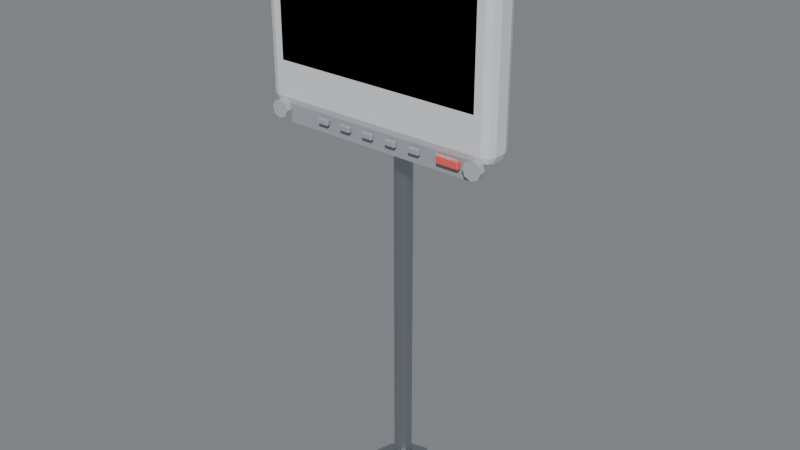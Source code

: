 # Source: monitor.blend  (saved by Blender 5.1.30; exported with 4.5.12 LTS)
import bpy
from mathutils import Matrix  # noqa: F401  (used for matrix-valued properties, if any)

bpy.ops.wm.read_factory_settings(use_empty=True)
scene = bpy.context.scene
scene.name = 'Scene'

# ---- collections
col_collection = bpy.data.collections.new('Collection'); scene.collection.children.link(col_collection)
col_vitalmonitor = bpy.data.collections.new('VitalMonitor'); scene.collection.children.link(col_vitalmonitor)

# ---- materials (node trees are filled in below, after node groups)
mat_metal_pole = bpy.data.materials.new('Metal_Pole')
mat_dark_gray = bpy.data.materials.new('Dark_Gray')
mat_alarm_red = bpy.data.materials.new('Alarm_Red')
mat_knob = bpy.data.materials.new('Knob')
mat_white = bpy.data.materials.new('White')
mat_body_gray = bpy.data.materials.new('Body_Gray')
mat_screen_black = bpy.data.materials.new('Screen_Black')

# ---- material node trees
mat_metal_pole.use_nodes = True; mat_metal_pole.node_tree.nodes.clear()
_N = mat_metal_pole.node_tree.nodes; _L = mat_metal_pole.node_tree.links
n0 = _N.new('ShaderNodeBsdfPrincipled'); n0.name = 'Principled BSDF'; n0.location = (-200, 100)
n0.inputs[0].default_value = (0.42, 0.44, 0.48, 1.0)
n0.inputs[1].default_value = 0.92
n0.inputs[2].default_value = 0.28
n1 = _N.new('ShaderNodeOutputMaterial'); n1.name = 'Material Output'; n1.location = (200, 100)
_L.new(n0.outputs[0], n1.inputs[0])
n1.is_active_output = True
mat_dark_gray.use_nodes = True; mat_dark_gray.node_tree.nodes.clear()
_N = mat_dark_gray.node_tree.nodes; _L = mat_dark_gray.node_tree.links
n0 = _N.new('ShaderNodeBsdfPrincipled'); n0.name = 'Principled BSDF'; n0.location = (-200, 100)
n0.inputs[0].default_value = (0.35, 0.37, 0.4, 1.0)
n0.inputs[2].default_value = 0.85
n1 = _N.new('ShaderNodeOutputMaterial'); n1.name = 'Material Output'; n1.location = (200, 100)
_L.new(n0.outputs[0], n1.inputs[0])
n1.is_active_output = True
mat_alarm_red.use_nodes = True; mat_alarm_red.node_tree.nodes.clear()
_N = mat_alarm_red.node_tree.nodes; _L = mat_alarm_red.node_tree.links
n0 = _N.new('ShaderNodeBsdfPrincipled'); n0.name = 'Principled BSDF'; n0.location = (-200, 100)
n0.inputs[0].default_value = (0.85, 0.12, 0.1, 1.0)
n0.inputs[2].default_value = 0.7
n1 = _N.new('ShaderNodeOutputMaterial'); n1.name = 'Material Output'; n1.location = (200, 100)
_L.new(n0.outputs[0], n1.inputs[0])
n1.is_active_output = True
mat_knob.use_nodes = True; mat_knob.node_tree.nodes.clear()
_N = mat_knob.node_tree.nodes; _L = mat_knob.node_tree.links
n0 = _N.new('ShaderNodeBsdfPrincipled'); n0.name = 'Principled BSDF'; n0.location = (-200, 100)
n0.inputs[0].default_value = (0.45, 0.47, 0.5, 1.0)
n0.inputs[2].default_value = 0.8
n1 = _N.new('ShaderNodeOutputMaterial'); n1.name = 'Material Output'; n1.location = (200, 100)
_L.new(n0.outputs[0], n1.inputs[0])
n1.is_active_output = True
mat_white.use_nodes = True; mat_white.node_tree.nodes.clear()
_N = mat_white.node_tree.nodes; _L = mat_white.node_tree.links
n0 = _N.new('ShaderNodeBsdfPrincipled'); n0.name = 'Principled BSDF'; n0.location = (-200, 100)
n0.inputs[0].default_value = (1.0, 1.0, 1.0, 1.0)
n1 = _N.new('ShaderNodeOutputMaterial'); n1.name = 'Material Output'; n1.location = (200, 100)
_L.new(n0.outputs[0], n1.inputs[0])
n1.is_active_output = True
mat_body_gray.use_nodes = True; mat_body_gray.node_tree.nodes.clear()
_N = mat_body_gray.node_tree.nodes; _L = mat_body_gray.node_tree.links
n0 = _N.new('ShaderNodeBsdfPrincipled'); n0.name = 'Principled BSDF'; n0.location = (-200, 100)
n0.inputs[0].default_value = (0.72, 0.74, 0.76, 1.0)
n0.inputs[2].default_value = 0.9
n1 = _N.new('ShaderNodeOutputMaterial'); n1.name = 'Material Output'; n1.location = (200, 100)
_L.new(n0.outputs[0], n1.inputs[0])
n1.is_active_output = True
mat_screen_black.use_nodes = True; mat_screen_black.node_tree.nodes.clear()
_N = mat_screen_black.node_tree.nodes; _L = mat_screen_black.node_tree.links
n0 = _N.new('ShaderNodeBsdfPrincipled'); n0.name = 'Principled BSDF'; n0.location = (-200, 100)
n0.inputs[0].default_value = (0.02, 0.02, 0.03, 1.0)
n0.inputs[2].default_value = 0.2
n1 = _N.new('ShaderNodeOutputMaterial'); n1.name = 'Material Output'; n1.location = (200, 100)
_L.new(n0.outputs[0], n1.inputs[0])
n1.is_active_output = True

# ---- world
world_world = bpy.data.worlds.new('World'); scene.world = world_world
world_world.use_nodes = True; world_world.node_tree.nodes.clear()
_N = world_world.node_tree.nodes; _L = world_world.node_tree.links
n0 = _N.new('ShaderNodeOutputWorld'); n0.name = 'World Output'; n0.location = (200, 100)
n1 = _N.new('ShaderNodeBackground'); n1.name = 'Background'; n1.location = (-200, 100)
n1.inputs[0].default_value = (0.55, 0.58, 0.62, 1.0)
n1.inputs[1].default_value = 0.4
_L.new(n1.outputs[0], n0.inputs[0])
n0.is_active_output = True
world_world.color = (0.05088, 0.05088, 0.05088)
world_world.sun_shadow_jitter_overblur = 0.0

# ---- meshes
me_cylinder_004 = bpy.data.meshes.new('Cylinder.004')
me_cylinder_004.from_pydata([(0.0, 0.035, -0.75), (0.0, 0.035, 0.75), (0.0175, 0.03031, -0.75), (0.0175, 0.03031, 0.75), (0.03031, 0.0175, -0.75), (0.03031, 0.0175, 0.75), (0.035, 0.0, -0.75), (0.035, 0.0, 0.75), (0.03031, -0.0175, -0.75), (0.03031, -0.0175, 0.75), (0.0175, -0.03031, -0.75), (0.0175, -0.03031, 0.75), (0.0, -0.035, -0.75), (0.0, -0.035, 0.75), (-0.0175, -0.03031, -0.75), (-0.0175, -0.03031, 0.75), (-0.03031, -0.0175, -0.75), (-0.03031, -0.0175, 0.75), (-0.035, 0.0, -0.75), (-0.035, 0.0, 0.75), (-0.03031, 0.0175, -0.75), (-0.03031, 0.0175, 0.75), (-0.0175, 0.03031, -0.75), (-0.0175, 0.03031, 0.75)], [], [(0, 1, 3, 2), (2, 3, 5, 4), (4, 5, 7, 6), (6, 7, 9, 8), (8, 9, 11, 10), (10, 11, 13, 12), (12, 13, 15, 14), (14, 15, 17, 16), (16, 17, 19, 18), (18, 19, 21, 20), (3, 1, 23, 21, 19, 17, 15, 13, 11, 9, 7, 5), (20, 21, 23, 22), (22, 23, 1, 0), (0, 2, 4, 6, 8, 10, 12, 14, 16, 18, 20, 22)])
_uv = me_cylinder_004.uv_layers.new(name='UVMap')
_uv.uv.foreach_set('vector', [1.0, 0.5, 1.0, 1.0, 0.9167, 1.0, 0.9167, 0.5, 0.9167, 0.5, 0.9167, 1.0, 0.8333, 1.0, 0.8333, 0.5, 0.8333, 0.5, 0.8333, 1.0, 0.75, 1.0, 0.75, 0.5, 0.75, 0.5, 0.75, 1.0, 0.6667, 1.0, 0.6667, 0.5, 0.6667, 0.5, 0.6667, 1.0, 0.5833, 1.0, 0.5833, 0.5, 0.5833, 0.5, 0.5833, 1.0, 0.5, 1.0, 0.5, 0.5, 0.5, 0.5, 0.5, 1.0, 0.4167, 1.0, 0.4167, 0.5, 0.4167, 0.5, 0.4167, 1.0, 0.3333, 1.0, 0.3333, 0.5, 0.3333, 0.5, 0.3333, 1.0, 0.25, 1.0, 0.25, 0.5, 0.25, 0.5, 0.25, 1.0, 0.1667, 1.0, 0.1667, 0.5, 0.37, 0.4578, 0.25, 0.49, 0.13, 0.4578, 0.04215, 0.37, 0.01, 0.25, 0.04215, 0.13, 0.13, 0.04215, 0.25, 0.01, 0.37, 0.04215, 0.4578, 0.13, 0.49, 0.25, 0.4578, 0.37, 0.1667, 0.5, 0.1667, 1.0, 0.08333, 1.0, 0.08333, 0.5, 0.08333, 0.5, 0.08333, 1.0, 7.451e-08, 1.0, 7.451e-08, 0.5, 0.75, 0.49, 0.87, 0.4578, 0.9578, 0.37, 0.99, 0.25, 0.9578, 0.13, 0.87, 0.04215, 0.75, 0.01, 0.63, 0.04215, 0.5422, 0.13, 0.51, 0.25, 0.5422, 0.37, 0.63, 0.4578])
me_cylinder_004.materials.append(mat_metal_pole)
me_cylinder_004.update()
me_cylinder_005 = bpy.data.meshes.new('Cylinder.005')
me_cylinder_005.from_pydata([(0.0, 0.14, -0.0125), (0.0, 0.14, 0.0125), (0.07, 0.1212, -0.0125), (0.07, 0.1212, 0.0125), (0.1212, 0.07, -0.0125), (0.1212, 0.07, 0.0125), (0.14, 0.0, -0.0125), (0.14, 0.0, 0.0125), (0.1212, -0.07, -0.0125), (0.1212, -0.07, 0.0125), (0.07, -0.1212, -0.0125), (0.07, -0.1212, 0.0125), (0.0, -0.14, -0.0125), (0.0, -0.14, 0.0125), (-0.07, -0.1212, -0.0125), (-0.07, -0.1212, 0.0125), (-0.1212, -0.07, -0.0125), (-0.1212, -0.07, 0.0125), (-0.14, 0.0, -0.0125), (-0.14, 0.0, 0.0125), (-0.1212, 0.07, -0.0125), (-0.1212, 0.07, 0.0125), (-0.07, 0.1212, -0.0125), (-0.07, 0.1212, 0.0125)], [], [(0, 1, 3, 2), (2, 3, 5, 4), (4, 5, 7, 6), (6, 7, 9, 8), (8, 9, 11, 10), (10, 11, 13, 12), (12, 13, 15, 14), (14, 15, 17, 16), (16, 17, 19, 18), (18, 19, 21, 20), (3, 1, 23, 21, 19, 17, 15, 13, 11, 9, 7, 5), (20, 21, 23, 22), (22, 23, 1, 0), (0, 2, 4, 6, 8, 10, 12, 14, 16, 18, 20, 22)])
_uv = me_cylinder_005.uv_layers.new(name='UVMap')
_uv.uv.foreach_set('vector', [1.0, 0.5, 1.0, 1.0, 0.9167, 1.0, 0.9167, 0.5, 0.9167, 0.5, 0.9167, 1.0, 0.8333, 1.0, 0.8333, 0.5, 0.8333, 0.5, 0.8333, 1.0, 0.75, 1.0, 0.75, 0.5, 0.75, 0.5, 0.75, 1.0, 0.6667, 1.0, 0.6667, 0.5, 0.6667, 0.5, 0.6667, 1.0, 0.5833, 1.0, 0.5833, 0.5, 0.5833, 0.5, 0.5833, 1.0, 0.5, 1.0, 0.5, 0.5, 0.5, 0.5, 0.5, 1.0, 0.4167, 1.0, 0.4167, 0.5, 0.4167, 0.5, 0.4167, 1.0, 0.3333, 1.0, 0.3333, 0.5, 0.3333, 0.5, 0.3333, 1.0, 0.25, 1.0, 0.25, 0.5, 0.25, 0.5, 0.25, 1.0, 0.1667, 1.0, 0.1667, 0.5, 0.37, 0.4578, 0.25, 0.49, 0.13, 0.4578, 0.04215, 0.37, 0.01, 0.25, 0.04215, 0.13, 0.13, 0.04215, 0.25, 0.01, 0.37, 0.04215, 0.4578, 0.13, 0.49, 0.25, 0.4578, 0.37, 0.1667, 0.5, 0.1667, 1.0, 0.08333, 1.0, 0.08333, 0.5, 0.08333, 0.5, 0.08333, 1.0, 7.451e-08, 1.0, 7.451e-08, 0.5, 0.75, 0.49, 0.87, 0.4578, 0.9578, 0.37, 0.99, 0.25, 0.9578, 0.13, 0.87, 0.04215, 0.75, 0.01, 0.63, 0.04215, 0.5422, 0.13, 0.51, 0.25, 0.5422, 0.37, 0.63, 0.4578])
me_cylinder_005.materials.append(mat_metal_pole)
me_cylinder_005.update()
me_cube_056 = bpy.data.meshes.new('Cube.056')
me_cube_056.from_pydata([(-0.084, 0.006, 1.487), (-0.084, 0.0, 1.493), (-0.09, 0.006, 1.493), (-0.084, 0.0, 1.507), (-0.084, 0.006, 1.513), (-0.09, 0.006, 1.507), (-0.084, 0.094, 1.487), (-0.09, 0.094, 1.493), (-0.084, 0.1, 1.493), (-0.084, 0.094, 1.513), (-0.084, 0.1, 1.507), (-0.09, 0.094, 1.507), (0.084, 0.006, 1.487), (0.09, 0.006, 1.493), (0.084, 0.0, 1.493), (0.084, 0.006, 1.513), (0.084, 0.0, 1.507), (0.09, 0.006, 1.507), (0.084, 0.094, 1.487), (0.084, 0.1, 1.493), (0.09, 0.094, 1.493), (0.084, 0.094, 1.513), (0.09, 0.094, 1.507), (0.084, 0.1, 1.507)], [], [(0, 1, 2), (3, 4, 5), (6, 7, 8), (9, 10, 11), (12, 13, 14), (15, 16, 17), (18, 19, 20), (21, 22, 23), (6, 0, 2, 7), (1, 3, 5, 2), (4, 9, 11, 5), (10, 8, 7, 11), (18, 6, 8, 19), (9, 21, 23, 10), (22, 20, 19, 23), (12, 18, 20, 13), (21, 15, 17, 22), (16, 14, 13, 17), (0, 12, 14, 1), (15, 4, 3, 16), (6, 18, 12, 0), (2, 5, 11, 7), (14, 16, 3, 1), (21, 9, 4, 15), (8, 10, 23, 19), (20, 22, 17, 13)])
_uv = me_cube_056.uv_layers.new(name='UVMap')
_uv.uv.foreach_set('vector', [0.1333, 0.735, 0.1333, 0.75, 0.125, 0.735, 0.565, 0.9917, 0.625, 0.9917, 0.565, 1.0, 0.1333, 0.515, 0.125, 0.515, 0.1333, 0.5, 0.625, 0.2506, 0.565, 0.2583, 0.565, 0.2387, 0.3667, 0.735, 0.42, 0.735, 0.4008, 0.7542, 0.6292, 0.7467, 0.565, 0.7583, 0.565, 0.7387, 0.3667, 0.515, 0.4008, 0.4958, 0.42, 0.515, 0.6292, 0.5092, 0.565, 0.515, 0.565, 0.4938, 0.1333, 0.515, 0.1333, 0.735, 0.125, 0.735, 0.125, 0.515, 0.435, 0.0, 0.565, 0.0, 0.565, 0.015, 0.435, 0.015, 0.625, 0.015, 0.625, 0.2506, 0.565, 0.2387, 0.565, 0.015, 0.565, 0.2583, 0.435, 0.2583, 0.435, 0.235, 0.565, 0.2387, 0.3667, 0.515, 0.1333, 0.515, 0.1333, 0.5, 0.4008, 0.4958, 0.625, 0.2506, 0.6292, 0.5092, 0.565, 0.4938, 0.565, 0.2583, 0.565, 0.515, 0.42, 0.515, 0.4008, 0.4958, 0.565, 0.4938, 0.3667, 0.735, 0.3667, 0.515, 0.42, 0.515, 0.42, 0.735, 0.6292, 0.5092, 0.6292, 0.7467, 0.565, 0.7387, 0.565, 0.515, 0.565, 0.7583, 0.4008, 0.7542, 0.42, 0.735, 0.565, 0.7387, 0.1333, 0.735, 0.3667, 0.735, 0.4008, 0.7542, 0.1333, 0.75, 0.6292, 0.7467, 0.625, 0.9917, 0.565, 0.9917, 0.565, 0.7583, 0.1333, 0.515, 0.3667, 0.515, 0.3667, 0.735, 0.1333, 0.735, 0.435, 0.015, 0.565, 0.015, 0.565, 0.2387, 0.435, 0.235, 0.4008, 0.7542, 0.565, 0.7583, 0.565, 0.9917, 0.435, 0.9917, 0.6292, 0.5092, 0.8667, 0.515, 0.8667, 0.735, 0.6292, 0.7467, 0.435, 0.2583, 0.565, 0.2583, 0.565, 0.4938, 0.4008, 0.4958, 0.42, 0.515, 0.565, 0.515, 0.565, 0.7387, 0.42, 0.735])
me_cube_056.materials.append(mat_metal_pole)
me_cube_056.update()
me_cube_004 = bpy.data.meshes.new('Cube.004')
me_cube_004.from_pydata([(-0.2385, -0.0685, 0.1675), (-0.2385, -0.0725, 0.1715), (-0.2425, -0.0685, 0.1715), (-0.2385, -0.0725, 0.1885), (-0.2385, -0.0685, 0.1925), (-0.2425, -0.0685, 0.1885), (-0.2385, -0.0615, 0.1675), (-0.2425, -0.0615, 0.1715), (-0.2385, -0.0575, 0.1715), (-0.2385, -0.0615, 0.1925), (-0.2385, -0.0575, 0.1885), (-0.2425, -0.0615, 0.1885), (-0.2015, -0.0685, 0.1675), (-0.1975, -0.0685, 0.1715), (-0.2015, -0.0725, 0.1715), (-0.2015, -0.0685, 0.1925), (-0.2015, -0.0725, 0.1885), (-0.1975, -0.0685, 0.1885), (-0.2015, -0.0615, 0.1675), (-0.2015, -0.0575, 0.1715), (-0.1975, -0.0615, 0.1715), (-0.2015, -0.0615, 0.1925), (-0.1975, -0.0615, 0.1885), (-0.2015, -0.0575, 0.1885)], [], [(0, 1, 2), (3, 4, 5), (6, 7, 8), (9, 10, 11), (12, 13, 14), (15, 16, 17), (18, 19, 20), (21, 22, 23), (6, 0, 2, 7), (1, 3, 5, 2), (4, 9, 11, 5), (10, 8, 7, 11), (18, 6, 8, 19), (9, 21, 23, 10), (22, 20, 19, 23), (12, 18, 20, 13), (21, 15, 17, 22), (16, 14, 13, 17), (0, 12, 14, 1), (15, 4, 3, 16), (6, 18, 12, 0), (2, 5, 11, 7), (14, 16, 3, 1), (21, 9, 4, 15), (8, 10, 23, 19), (20, 22, 17, 13)])
_uv = me_cube_004.uv_layers.new(name='UVMap')
_uv.uv.foreach_set('vector', [0.1472, 0.6833, 0.1472, 0.75, 0.125, 0.6833, 0.585, 0.9778, 0.625, 0.9778, 0.585, 1.0, 0.1472, 0.5667, 0.125, 0.5667, 0.1472, 0.5, 0.625, 0.2426, 0.585, 0.2722, 0.585, 0.2, 0.3528, 0.6833, 0.405, 0.6833, 0.3839, 0.7611, 0.6361, 0.7278, 0.585, 0.7722, 0.585, 0.7, 0.3528, 0.5667, 0.3839, 0.4889, 0.405, 0.5667, 0.6361, 0.5444, 0.585, 0.5667, 0.585, 0.4833, 0.1472, 0.5667, 0.1472, 0.6833, 0.125, 0.6833, 0.125, 0.5667, 0.415, 0.0, 0.585, 0.0, 0.585, 0.06667, 0.415, 0.06667, 0.625, 0.06667, 0.625, 0.2426, 0.585, 0.2, 0.585, 0.06667, 0.585, 0.2722, 0.415, 0.2722, 0.415, 0.1833, 0.585, 0.2, 0.3528, 0.5667, 0.1472, 0.5667, 0.1472, 0.5, 0.3839, 0.4889, 0.625, 0.2426, 0.6361, 0.5444, 0.585, 0.4833, 0.585, 0.2722, 0.585, 0.5667, 0.405, 0.5667, 0.3839, 0.4889, 0.585, 0.4833, 0.3528, 0.6833, 0.3528, 0.5667, 0.405, 0.5667, 0.405, 0.6833, 0.6361, 0.5444, 0.6361, 0.7278, 0.585, 0.7, 0.585, 0.5667, 0.585, 0.7722, 0.3839, 0.7611, 0.405, 0.6833, 0.585, 0.7, 0.1472, 0.6833, 0.3528, 0.6833, 0.3839, 0.7611, 0.1472, 0.75, 0.6361, 0.7278, 0.625, 0.9778, 0.585, 0.9778, 0.585, 0.7722, 0.1472, 0.5667, 0.3528, 0.5667, 0.3528, 0.6833, 0.1472, 0.6833, 0.415, 0.06667, 0.585, 0.06667, 0.585, 0.2, 0.415, 0.1833, 0.3839, 0.7611, 0.585, 0.7722, 0.585, 0.9778, 0.415, 0.9778, 0.6361, 0.5444, 0.8528, 0.5667, 0.8528, 0.6833, 0.6361, 0.7278, 0.415, 0.2722, 0.585, 0.2722, 0.585, 0.4833, 0.3839, 0.4889, 0.405, 0.5667, 0.585, 0.5667, 0.585, 0.7, 0.405, 0.6833])
me_cube_004.materials.append(mat_dark_gray)
me_cube_004.update()
me_cube_005 = bpy.data.meshes.new('Cube.005')
me_cube_005.from_pydata([(-0.1385, -0.0685, 0.1675), (-0.1385, -0.0725, 0.1715), (-0.1425, -0.0685, 0.1715), (-0.1385, -0.0725, 0.1885), (-0.1385, -0.0685, 0.1925), (-0.1425, -0.0685, 0.1885), (-0.1385, -0.0615, 0.1675), (-0.1425, -0.0615, 0.1715), (-0.1385, -0.0575, 0.1715), (-0.1385, -0.0615, 0.1925), (-0.1385, -0.0575, 0.1885), (-0.1425, -0.0615, 0.1885), (-0.1015, -0.0685, 0.1675), (-0.0975, -0.0685, 0.1715), (-0.1015, -0.0725, 0.1715), (-0.1015, -0.0685, 0.1925), (-0.1015, -0.0725, 0.1885), (-0.0975, -0.0685, 0.1885), (-0.1015, -0.0615, 0.1675), (-0.1015, -0.0575, 0.1715), (-0.0975, -0.0615, 0.1715), (-0.1015, -0.0615, 0.1925), (-0.0975, -0.0615, 0.1885), (-0.1015, -0.0575, 0.1885)], [], [(0, 1, 2), (3, 4, 5), (6, 7, 8), (9, 10, 11), (12, 13, 14), (15, 16, 17), (18, 19, 20), (21, 22, 23), (6, 0, 2, 7), (1, 3, 5, 2), (4, 9, 11, 5), (10, 8, 7, 11), (18, 6, 8, 19), (9, 21, 23, 10), (22, 20, 19, 23), (12, 18, 20, 13), (21, 15, 17, 22), (16, 14, 13, 17), (0, 12, 14, 1), (15, 4, 3, 16), (6, 18, 12, 0), (2, 5, 11, 7), (14, 16, 3, 1), (21, 9, 4, 15), (8, 10, 23, 19), (20, 22, 17, 13)])
_uv = me_cube_005.uv_layers.new(name='UVMap')
_uv.uv.foreach_set('vector', [0.1472, 0.6833, 0.1472, 0.75, 0.125, 0.6833, 0.585, 0.9778, 0.625, 0.9778, 0.585, 1.0, 0.1472, 0.5667, 0.125, 0.5667, 0.1472, 0.5, 0.625, 0.2426, 0.585, 0.2722, 0.585, 0.2, 0.3528, 0.6833, 0.405, 0.6833, 0.3839, 0.7611, 0.6361, 0.7278, 0.585, 0.7722, 0.585, 0.7, 0.3528, 0.5667, 0.3839, 0.4889, 0.405, 0.5667, 0.6361, 0.5444, 0.585, 0.5667, 0.585, 0.4833, 0.1472, 0.5667, 0.1472, 0.6833, 0.125, 0.6833, 0.125, 0.5667, 0.415, 0.0, 0.585, 0.0, 0.585, 0.06667, 0.415, 0.06667, 0.625, 0.06667, 0.625, 0.2426, 0.585, 0.2, 0.585, 0.06667, 0.585, 0.2722, 0.415, 0.2722, 0.415, 0.1833, 0.585, 0.2, 0.3528, 0.5667, 0.1472, 0.5667, 0.1472, 0.5, 0.3839, 0.4889, 0.625, 0.2426, 0.6361, 0.5444, 0.585, 0.4833, 0.585, 0.2722, 0.585, 0.5667, 0.405, 0.5667, 0.3839, 0.4889, 0.585, 0.4833, 0.3528, 0.6833, 0.3528, 0.5667, 0.405, 0.5667, 0.405, 0.6833, 0.6361, 0.5444, 0.6361, 0.7278, 0.585, 0.7, 0.585, 0.5667, 0.585, 0.7722, 0.3839, 0.7611, 0.405, 0.6833, 0.585, 0.7, 0.1472, 0.6833, 0.3528, 0.6833, 0.3839, 0.7611, 0.1472, 0.75, 0.6361, 0.7278, 0.625, 0.9778, 0.585, 0.9778, 0.585, 0.7722, 0.1472, 0.5667, 0.3528, 0.5667, 0.3528, 0.6833, 0.1472, 0.6833, 0.415, 0.06667, 0.585, 0.06667, 0.585, 0.2, 0.415, 0.1833, 0.3839, 0.7611, 0.585, 0.7722, 0.585, 0.9778, 0.415, 0.9778, 0.6361, 0.5444, 0.8528, 0.5667, 0.8528, 0.6833, 0.6361, 0.7278, 0.415, 0.2722, 0.585, 0.2722, 0.585, 0.4833, 0.3839, 0.4889, 0.405, 0.5667, 0.585, 0.5667, 0.585, 0.7, 0.405, 0.6833])
me_cube_005.materials.append(mat_dark_gray)
me_cube_005.update()
me_cube_006 = bpy.data.meshes.new('Cube.006')
me_cube_006.from_pydata([(-0.0385, -0.0685, 0.1675), (-0.0385, -0.0725, 0.1715), (-0.0425, -0.0685, 0.1715), (-0.0385, -0.0725, 0.1885), (-0.0385, -0.0685, 0.1925), (-0.0425, -0.0685, 0.1885), (-0.0385, -0.0615, 0.1675), (-0.0425, -0.0615, 0.1715), (-0.0385, -0.0575, 0.1715), (-0.0385, -0.0615, 0.1925), (-0.0385, -0.0575, 0.1885), (-0.0425, -0.0615, 0.1885), (-0.0015, -0.0685, 0.1675), (0.0025, -0.0685, 0.1715), (-0.0015, -0.0725, 0.1715), (-0.0015, -0.0685, 0.1925), (-0.0015, -0.0725, 0.1885), (0.0025, -0.0685, 0.1885), (-0.0015, -0.0615, 0.1675), (-0.0015, -0.0575, 0.1715), (0.0025, -0.0615, 0.1715), (-0.0015, -0.0615, 0.1925), (0.0025, -0.0615, 0.1885), (-0.0015, -0.0575, 0.1885)], [], [(0, 1, 2), (3, 4, 5), (6, 7, 8), (9, 10, 11), (12, 13, 14), (15, 16, 17), (18, 19, 20), (21, 22, 23), (6, 0, 2, 7), (1, 3, 5, 2), (4, 9, 11, 5), (10, 8, 7, 11), (18, 6, 8, 19), (9, 21, 23, 10), (22, 20, 19, 23), (12, 18, 20, 13), (21, 15, 17, 22), (16, 14, 13, 17), (0, 12, 14, 1), (15, 4, 3, 16), (6, 18, 12, 0), (2, 5, 11, 7), (14, 16, 3, 1), (21, 9, 4, 15), (8, 10, 23, 19), (20, 22, 17, 13)])
_uv = me_cube_006.uv_layers.new(name='UVMap')
_uv.uv.foreach_set('vector', [0.1472, 0.6833, 0.1472, 0.75, 0.125, 0.6833, 0.585, 0.9778, 0.625, 0.9778, 0.585, 1.0, 0.1472, 0.5667, 0.125, 0.5667, 0.1472, 0.5, 0.625, 0.2426, 0.585, 0.2722, 0.585, 0.2, 0.3528, 0.6833, 0.405, 0.6833, 0.3839, 0.7611, 0.6361, 0.7278, 0.585, 0.7722, 0.585, 0.7, 0.3528, 0.5667, 0.3839, 0.4889, 0.405, 0.5667, 0.6361, 0.5444, 0.585, 0.5667, 0.585, 0.4833, 0.1472, 0.5667, 0.1472, 0.6833, 0.125, 0.6833, 0.125, 0.5667, 0.415, 0.0, 0.585, 0.0, 0.585, 0.06667, 0.415, 0.06667, 0.625, 0.06667, 0.625, 0.2426, 0.585, 0.2, 0.585, 0.06667, 0.585, 0.2722, 0.415, 0.2722, 0.415, 0.1833, 0.585, 0.2, 0.3528, 0.5667, 0.1472, 0.5667, 0.1472, 0.5, 0.3839, 0.4889, 0.625, 0.2426, 0.6361, 0.5444, 0.585, 0.4833, 0.585, 0.2722, 0.585, 0.5667, 0.405, 0.5667, 0.3839, 0.4889, 0.585, 0.4833, 0.3528, 0.6833, 0.3528, 0.5667, 0.405, 0.5667, 0.405, 0.6833, 0.6361, 0.5444, 0.6361, 0.7278, 0.585, 0.7, 0.585, 0.5667, 0.585, 0.7722, 0.3839, 0.7611, 0.405, 0.6833, 0.585, 0.7, 0.1472, 0.6833, 0.3528, 0.6833, 0.3839, 0.7611, 0.1472, 0.75, 0.6361, 0.7278, 0.625, 0.9778, 0.585, 0.9778, 0.585, 0.7722, 0.1472, 0.5667, 0.3528, 0.5667, 0.3528, 0.6833, 0.1472, 0.6833, 0.415, 0.06667, 0.585, 0.06667, 0.585, 0.2, 0.415, 0.1833, 0.3839, 0.7611, 0.585, 0.7722, 0.585, 0.9778, 0.415, 0.9778, 0.6361, 0.5444, 0.8528, 0.5667, 0.8528, 0.6833, 0.6361, 0.7278, 0.415, 0.2722, 0.585, 0.2722, 0.585, 0.4833, 0.3839, 0.4889, 0.405, 0.5667, 0.585, 0.5667, 0.585, 0.7, 0.405, 0.6833])
me_cube_006.materials.append(mat_dark_gray)
me_cube_006.update()
me_cube_007 = bpy.data.meshes.new('Cube.007')
me_cube_007.from_pydata([(0.0615, -0.0685, 0.1675), (0.0615, -0.0725, 0.1715), (0.0575, -0.0685, 0.1715), (0.0615, -0.0725, 0.1885), (0.0615, -0.0685, 0.1925), (0.0575, -0.0685, 0.1885), (0.0615, -0.0615, 0.1675), (0.0575, -0.0615, 0.1715), (0.0615, -0.0575, 0.1715), (0.0615, -0.0615, 0.1925), (0.0615, -0.0575, 0.1885), (0.0575, -0.0615, 0.1885), (0.0985, -0.0685, 0.1675), (0.1025, -0.0685, 0.1715), (0.0985, -0.0725, 0.1715), (0.0985, -0.0685, 0.1925), (0.0985, -0.0725, 0.1885), (0.1025, -0.0685, 0.1885), (0.0985, -0.0615, 0.1675), (0.0985, -0.0575, 0.1715), (0.1025, -0.0615, 0.1715), (0.0985, -0.0615, 0.1925), (0.1025, -0.0615, 0.1885), (0.0985, -0.0575, 0.1885)], [], [(0, 1, 2), (3, 4, 5), (6, 7, 8), (9, 10, 11), (12, 13, 14), (15, 16, 17), (18, 19, 20), (21, 22, 23), (6, 0, 2, 7), (1, 3, 5, 2), (4, 9, 11, 5), (10, 8, 7, 11), (18, 6, 8, 19), (9, 21, 23, 10), (22, 20, 19, 23), (12, 18, 20, 13), (21, 15, 17, 22), (16, 14, 13, 17), (0, 12, 14, 1), (15, 4, 3, 16), (6, 18, 12, 0), (2, 5, 11, 7), (14, 16, 3, 1), (21, 9, 4, 15), (8, 10, 23, 19), (20, 22, 17, 13)])
_uv = me_cube_007.uv_layers.new(name='UVMap')
_uv.uv.foreach_set('vector', [0.1472, 0.6833, 0.1472, 0.75, 0.125, 0.6833, 0.585, 0.9778, 0.625, 0.9778, 0.585, 1.0, 0.1472, 0.5667, 0.125, 0.5667, 0.1472, 0.5, 0.625, 0.2426, 0.585, 0.2722, 0.585, 0.2, 0.3528, 0.6833, 0.405, 0.6833, 0.3839, 0.7611, 0.6361, 0.7278, 0.585, 0.7722, 0.585, 0.7, 0.3528, 0.5667, 0.3839, 0.4889, 0.405, 0.5667, 0.6361, 0.5444, 0.585, 0.5667, 0.585, 0.4833, 0.1472, 0.5667, 0.1472, 0.6833, 0.125, 0.6833, 0.125, 0.5667, 0.415, 0.0, 0.585, 0.0, 0.585, 0.06667, 0.415, 0.06667, 0.625, 0.06667, 0.625, 0.2426, 0.585, 0.2, 0.585, 0.06667, 0.585, 0.2722, 0.415, 0.2722, 0.415, 0.1833, 0.585, 0.2, 0.3528, 0.5667, 0.1472, 0.5667, 0.1472, 0.5, 0.3839, 0.4889, 0.625, 0.2426, 0.6361, 0.5444, 0.585, 0.4833, 0.585, 0.2722, 0.585, 0.5667, 0.405, 0.5667, 0.3839, 0.4889, 0.585, 0.4833, 0.3528, 0.6833, 0.3528, 0.5667, 0.405, 0.5667, 0.405, 0.6833, 0.6361, 0.5444, 0.6361, 0.7278, 0.585, 0.7, 0.585, 0.5667, 0.585, 0.7722, 0.3839, 0.7611, 0.405, 0.6833, 0.585, 0.7, 0.1472, 0.6833, 0.3528, 0.6833, 0.3839, 0.7611, 0.1472, 0.75, 0.6361, 0.7278, 0.625, 0.9778, 0.585, 0.9778, 0.585, 0.7722, 0.1472, 0.5667, 0.3528, 0.5667, 0.3528, 0.6833, 0.1472, 0.6833, 0.415, 0.06667, 0.585, 0.06667, 0.585, 0.2, 0.415, 0.1833, 0.3839, 0.7611, 0.585, 0.7722, 0.585, 0.9778, 0.415, 0.9778, 0.6361, 0.5444, 0.8528, 0.5667, 0.8528, 0.6833, 0.6361, 0.7278, 0.415, 0.2722, 0.585, 0.2722, 0.585, 0.4833, 0.3839, 0.4889, 0.405, 0.5667, 0.585, 0.5667, 0.585, 0.7, 0.405, 0.6833])
me_cube_007.materials.append(mat_dark_gray)
me_cube_007.update()
me_cube_008 = bpy.data.meshes.new('Cube.008')
me_cube_008.from_pydata([(0.1615, -0.0685, 0.1675), (0.1615, -0.0725, 0.1715), (0.1575, -0.0685, 0.1715), (0.1615, -0.0725, 0.1885), (0.1615, -0.0685, 0.1925), (0.1575, -0.0685, 0.1885), (0.1615, -0.0615, 0.1675), (0.1575, -0.0615, 0.1715), (0.1615, -0.0575, 0.1715), (0.1615, -0.0615, 0.1925), (0.1615, -0.0575, 0.1885), (0.1575, -0.0615, 0.1885), (0.1985, -0.0685, 0.1675), (0.2025, -0.0685, 0.1715), (0.1985, -0.0725, 0.1715), (0.1985, -0.0685, 0.1925), (0.1985, -0.0725, 0.1885), (0.2025, -0.0685, 0.1885), (0.1985, -0.0615, 0.1675), (0.1985, -0.0575, 0.1715), (0.2025, -0.0615, 0.1715), (0.1985, -0.0615, 0.1925), (0.2025, -0.0615, 0.1885), (0.1985, -0.0575, 0.1885)], [], [(0, 1, 2), (3, 4, 5), (6, 7, 8), (9, 10, 11), (12, 13, 14), (15, 16, 17), (18, 19, 20), (21, 22, 23), (6, 0, 2, 7), (1, 3, 5, 2), (4, 9, 11, 5), (10, 8, 7, 11), (18, 6, 8, 19), (9, 21, 23, 10), (22, 20, 19, 23), (12, 18, 20, 13), (21, 15, 17, 22), (16, 14, 13, 17), (0, 12, 14, 1), (15, 4, 3, 16), (6, 18, 12, 0), (2, 5, 11, 7), (14, 16, 3, 1), (21, 9, 4, 15), (8, 10, 23, 19), (20, 22, 17, 13)])
_uv = me_cube_008.uv_layers.new(name='UVMap')
_uv.uv.foreach_set('vector', [0.1472, 0.6833, 0.1472, 0.75, 0.125, 0.6833, 0.585, 0.9778, 0.625, 0.9778, 0.585, 1.0, 0.1472, 0.5667, 0.125, 0.5667, 0.1472, 0.5, 0.625, 0.2426, 0.585, 0.2722, 0.585, 0.2, 0.3528, 0.6833, 0.405, 0.6833, 0.3839, 0.7611, 0.6361, 0.7278, 0.585, 0.7722, 0.585, 0.7, 0.3528, 0.5667, 0.3839, 0.4889, 0.405, 0.5667, 0.6361, 0.5444, 0.585, 0.5667, 0.585, 0.4833, 0.1472, 0.5667, 0.1472, 0.6833, 0.125, 0.6833, 0.125, 0.5667, 0.415, 0.0, 0.585, 0.0, 0.585, 0.06667, 0.415, 0.06667, 0.625, 0.06667, 0.625, 0.2426, 0.585, 0.2, 0.585, 0.06667, 0.585, 0.2722, 0.415, 0.2722, 0.415, 0.1833, 0.585, 0.2, 0.3528, 0.5667, 0.1472, 0.5667, 0.1472, 0.5, 0.3839, 0.4889, 0.625, 0.2426, 0.6361, 0.5444, 0.585, 0.4833, 0.585, 0.2722, 0.585, 0.5667, 0.405, 0.5667, 0.3839, 0.4889, 0.585, 0.4833, 0.3528, 0.6833, 0.3528, 0.5667, 0.405, 0.5667, 0.405, 0.6833, 0.6361, 0.5444, 0.6361, 0.7278, 0.585, 0.7, 0.585, 0.5667, 0.585, 0.7722, 0.3839, 0.7611, 0.405, 0.6833, 0.585, 0.7, 0.1472, 0.6833, 0.3528, 0.6833, 0.3839, 0.7611, 0.1472, 0.75, 0.6361, 0.7278, 0.625, 0.9778, 0.585, 0.9778, 0.585, 0.7722, 0.1472, 0.5667, 0.3528, 0.5667, 0.3528, 0.6833, 0.1472, 0.6833, 0.415, 0.06667, 0.585, 0.06667, 0.585, 0.2, 0.415, 0.1833, 0.3839, 0.7611, 0.585, 0.7722, 0.585, 0.9778, 0.415, 0.9778, 0.6361, 0.5444, 0.8528, 0.5667, 0.8528, 0.6833, 0.6361, 0.7278, 0.415, 0.2722, 0.585, 0.2722, 0.585, 0.4833, 0.3839, 0.4889, 0.405, 0.5667, 0.585, 0.5667, 0.585, 0.7, 0.405, 0.6833])
me_cube_008.materials.append(mat_dark_gray)
me_cube_008.update()
me_cube_009 = bpy.data.meshes.new('Cube.009')
me_cube_009.from_pydata([(0.279, -0.07, 0.164), (0.279, -0.074, 0.168), (0.275, -0.07, 0.168), (0.279, -0.074, 0.192), (0.279, -0.07, 0.196), (0.275, -0.07, 0.192), (0.279, -0.06, 0.164), (0.275, -0.06, 0.168), (0.279, -0.056, 0.168), (0.279, -0.06, 0.196), (0.279, -0.056, 0.192), (0.275, -0.06, 0.192), (0.361, -0.07, 0.164), (0.365, -0.07, 0.168), (0.361, -0.074, 0.168), (0.361, -0.07, 0.196), (0.361, -0.074, 0.192), (0.365, -0.07, 0.192), (0.361, -0.06, 0.164), (0.361, -0.056, 0.168), (0.365, -0.06, 0.168), (0.361, -0.06, 0.196), (0.365, -0.06, 0.192), (0.361, -0.056, 0.192)], [], [(0, 1, 2), (3, 4, 5), (6, 7, 8), (9, 10, 11), (12, 13, 14), (15, 16, 17), (18, 19, 20), (21, 22, 23), (6, 0, 2, 7), (1, 3, 5, 2), (4, 9, 11, 5), (10, 8, 7, 11), (18, 6, 8, 19), (9, 21, 23, 10), (22, 20, 19, 23), (12, 18, 20, 13), (21, 15, 17, 22), (16, 14, 13, 17), (0, 12, 14, 1), (15, 4, 3, 16), (6, 18, 12, 0), (2, 5, 11, 7), (14, 16, 3, 1), (21, 9, 4, 15), (8, 10, 23, 19), (20, 22, 17, 13)])
_uv = me_cube_009.uv_layers.new(name='UVMap')
_uv.uv.foreach_set('vector', [0.1361, 0.6944, 0.1361, 0.75, 0.125, 0.6944, 0.5938, 0.9889, 0.625, 0.9889, 0.5938, 1.0, 0.1361, 0.5556, 0.125, 0.5556, 0.1361, 0.5, 0.625, 0.2389, 0.5938, 0.2611, 0.5938, 0.2083, 0.3639, 0.6944, 0.3984, 0.6944, 0.3851, 0.7556, 0.6306, 0.7278, 0.5938, 0.7611, 0.5938, 0.7083, 0.3639, 0.5556, 0.3851, 0.4944, 0.3984, 0.5556, 0.6306, 0.5389, 0.5938, 0.5556, 0.5938, 0.4917, 0.1361, 0.5556, 0.1361, 0.6944, 0.125, 0.6944, 0.125, 0.5556, 0.4062, 0.0, 0.5938, 0.0, 0.5938, 0.05556, 0.4062, 0.05556, 0.625, 0.05556, 0.625, 0.2389, 0.5938, 0.2083, 0.5938, 0.05556, 0.5938, 0.2611, 0.4062, 0.2611, 0.4062, 0.1944, 0.5938, 0.2083, 0.3639, 0.5556, 0.1361, 0.5556, 0.1361, 0.5, 0.3851, 0.4944, 0.625, 0.2389, 0.6306, 0.5389, 0.5938, 0.4917, 0.5938, 0.2611, 0.5938, 0.5556, 0.3984, 0.5556, 0.3851, 0.4944, 0.5938, 0.4917, 0.3639, 0.6944, 0.3639, 0.5556, 0.3984, 0.5556, 0.3984, 0.6944, 0.6306, 0.5389, 0.6306, 0.7278, 0.5938, 0.7083, 0.5938, 0.5556, 0.5938, 0.7611, 0.3851, 0.7556, 0.3984, 0.6944, 0.5938, 0.7083, 0.1361, 0.6944, 0.3639, 0.6944, 0.3851, 0.7556, 0.1361, 0.75, 0.6306, 0.7278, 0.625, 0.9889, 0.5938, 0.9889, 0.5938, 0.7611, 0.1361, 0.5556, 0.3639, 0.5556, 0.3639, 0.6944, 0.1361, 0.6944, 0.4062, 0.05556, 0.5938, 0.05556, 0.5938, 0.2083, 0.4062, 0.1944, 0.3851, 0.7556, 0.5938, 0.7611, 0.5938, 0.9889, 0.4062, 0.9889, 0.6306, 0.5389, 0.8639, 0.5556, 0.8639, 0.6944, 0.6306, 0.7278, 0.4062, 0.2611, 0.5938, 0.2611, 0.5938, 0.4917, 0.3851, 0.4944, 0.3984, 0.5556, 0.5938, 0.5556, 0.5938, 0.7083, 0.3984, 0.6944])
me_cube_009.materials.append(mat_alarm_red)
me_cube_009.update()
me_cube_003 = bpy.data.meshes.new('Cube.003')
me_cube_003.from_pydata([(-0.39, -0.05, 0.13), (-0.39, -0.05, 0.23), (-0.39, -0.03, 0.13), (-0.39, -0.03, 0.23), (0.39, -0.05, 0.13), (0.39, -0.05, 0.23), (0.39, -0.03, 0.13), (0.39, -0.03, 0.23)], [], [(0, 1, 3, 2), (2, 3, 7, 6), (6, 7, 5, 4), (4, 5, 1, 0), (2, 6, 4, 0), (7, 3, 1, 5)])
_uv = me_cube_003.uv_layers.new(name='UVMap')
_uv.uv.foreach_set('vector', [0.375, 0.0, 0.625, 0.0, 0.625, 0.25, 0.375, 0.25, 0.375, 0.25, 0.625, 0.25, 0.625, 0.5, 0.375, 0.5, 0.375, 0.5, 0.625, 0.5, 0.625, 0.75, 0.375, 0.75, 0.375, 0.75, 0.625, 0.75, 0.625, 1.0, 0.375, 1.0, 0.125, 0.5, 0.375, 0.5, 0.375, 0.75, 0.125, 0.75, 0.625, 0.5, 0.875, 0.5, 0.875, 0.75, 0.625, 0.75])
me_cube_003.materials.append(mat_dark_gray)
me_cube_003.update()
me_cylinder = bpy.data.meshes.new('Cylinder')
me_cylinder.from_pydata([(0.0, 0.035, -0.0125), (0.0, 0.035, 0.0125), (0.02475, 0.02475, -0.0125), (0.02475, 0.02475, 0.0125), (0.035, 0.0, -0.0125), (0.035, 0.0, 0.0125), (0.02475, -0.02475, -0.0125), (0.02475, -0.02475, 0.0125), (0.0, -0.035, -0.0125), (0.0, -0.035, 0.0125), (-0.02475, -0.02475, -0.0125), (-0.02475, -0.02475, 0.0125), (-0.035, 0.0, -0.0125), (-0.035, 0.0, 0.0125), (-0.02475, 0.02475, -0.0125), (-0.02475, 0.02475, 0.0125)], [], [(0, 1, 3, 2), (2, 3, 5, 4), (4, 5, 7, 6), (6, 7, 9, 8), (8, 9, 11, 10), (10, 11, 13, 12), (3, 1, 15, 13, 11, 9, 7, 5), (12, 13, 15, 14), (14, 15, 1, 0), (0, 2, 4, 6, 8, 10, 12, 14)])
_uv = me_cylinder.uv_layers.new(name='UVMap')
_uv.uv.foreach_set('vector', [1.0, 0.5, 1.0, 1.0, 0.875, 1.0, 0.875, 0.5, 0.875, 0.5, 0.875, 1.0, 0.75, 1.0, 0.75, 0.5, 0.75, 0.5, 0.75, 1.0, 0.625, 1.0, 0.625, 0.5, 0.625, 0.5, 0.625, 1.0, 0.5, 1.0, 0.5, 0.5, 0.5, 0.5, 0.5, 1.0, 0.375, 1.0, 0.375, 0.5, 0.375, 0.5, 0.375, 1.0, 0.25, 1.0, 0.25, 0.5, 0.4197, 0.4197, 0.25, 0.49, 0.08029, 0.4197, 0.01, 0.25, 0.08029, 0.08029, 0.25, 0.01, 0.4197, 0.08029, 0.49, 0.25, 0.25, 0.5, 0.25, 1.0, 0.125, 1.0, 0.125, 0.5, 0.125, 0.5, 0.125, 1.0, 0.0, 1.0, 0.0, 0.5, 0.75, 0.49, 0.9197, 0.4197, 0.99, 0.25, 0.9197, 0.08029, 0.75, 0.01, 0.5803, 0.08029, 0.51, 0.25, 0.5803, 0.4197])
me_cylinder.materials.append(mat_knob)
me_cylinder.update()
me_cylinder_001 = bpy.data.meshes.new('Cylinder.001')
me_cylinder_001.from_pydata([(0.0, 0.035, -0.0125), (0.0, 0.035, 0.0125), (0.02475, 0.02475, -0.0125), (0.02475, 0.02475, 0.0125), (0.035, 0.0, -0.0125), (0.035, 0.0, 0.0125), (0.02475, -0.02475, -0.0125), (0.02475, -0.02475, 0.0125), (0.0, -0.035, -0.0125), (0.0, -0.035, 0.0125), (-0.02475, -0.02475, -0.0125), (-0.02475, -0.02475, 0.0125), (-0.035, 0.0, -0.0125), (-0.035, 0.0, 0.0125), (-0.02475, 0.02475, -0.0125), (-0.02475, 0.02475, 0.0125)], [], [(0, 1, 3, 2), (2, 3, 5, 4), (4, 5, 7, 6), (6, 7, 9, 8), (8, 9, 11, 10), (10, 11, 13, 12), (3, 1, 15, 13, 11, 9, 7, 5), (12, 13, 15, 14), (14, 15, 1, 0), (0, 2, 4, 6, 8, 10, 12, 14)])
_uv = me_cylinder_001.uv_layers.new(name='UVMap')
_uv.uv.foreach_set('vector', [1.0, 0.5, 1.0, 1.0, 0.875, 1.0, 0.875, 0.5, 0.875, 0.5, 0.875, 1.0, 0.75, 1.0, 0.75, 0.5, 0.75, 0.5, 0.75, 1.0, 0.625, 1.0, 0.625, 0.5, 0.625, 0.5, 0.625, 1.0, 0.5, 1.0, 0.5, 0.5, 0.5, 0.5, 0.5, 1.0, 0.375, 1.0, 0.375, 0.5, 0.375, 0.5, 0.375, 1.0, 0.25, 1.0, 0.25, 0.5, 0.4197, 0.4197, 0.25, 0.49, 0.08029, 0.4197, 0.01, 0.25, 0.08029, 0.08029, 0.25, 0.01, 0.4197, 0.08029, 0.49, 0.25, 0.25, 0.5, 0.25, 1.0, 0.125, 1.0, 0.125, 0.5, 0.125, 0.5, 0.125, 1.0, 0.0, 1.0, 0.0, 0.5, 0.75, 0.49, 0.9197, 0.4197, 0.99, 0.25, 0.9197, 0.08029, 0.75, 0.01, 0.5803, 0.08029, 0.51, 0.25, 0.5803, 0.4197])
me_cylinder_001.materials.append(mat_knob)
me_cylinder_001.update()
me_text_008 = bpy.data.meshes.new('Text.008')
me_text_008.from_pydata([(0.04259, 0.008184, 0.0), (0.03794, 0.008184, 0.0), (0.03794, 0.0, 0.0), (0.0427, 0.0, 0.0), (0.0427, 0.001056, 0.0), (0.03912, 0.001056, 0.0), (0.03912, 0.0036, 0.0), (0.04247, 0.0036, 0.0), (0.04247, 0.004656, 0.0), (0.03912, 0.004656, 0.0), (0.03912, 0.007128, 0.0), (0.04259, 0.007128, 0.0), (0.03642, 0.00762, 0.0), (0.03615, 0.007732, 0.0), (0.03588, 0.007832, 0.0), (0.03563, 0.007922, 0.0), (0.03538, 0.008002, 0.0), (0.03514, 0.008072, 0.0), (0.03491, 0.008132, 0.0), (0.03469, 0.008181, 0.0), (0.03447, 0.008222, 0.0), (0.03425, 0.008253, 0.0), (0.03403, 0.008275, 0.0), (0.03382, 0.008288, 0.0), (0.03361, 0.008292, 0.0), (0.03298, 0.008255, 0.0), (0.03238, 0.008145, 0.0), (0.03181, 0.007968, 0.0), (0.03129, 0.007727, 0.0), (0.03082, 0.007425, 0.0), (0.03039, 0.007068, 0.0), (0.03002, 0.006659, 0.0), (0.02971, 0.006201, 0.0), (0.02946, 0.0057, 0.0), (0.02928, 0.005159, 0.0), (0.02916, 0.004581, 0.0), (0.02912, 0.003972, 0.0), (0.02915, 0.003531, 0.0), (0.02924, 0.003074, 0.0), (0.02938, 0.002611, 0.0), (0.02959, 0.002152, 0.0), (0.02985, 0.001707, 0.0), (0.03018, 0.001289, 0.0), (0.03057, 0.0009054, 0.0), (0.03103, 0.0005684, 0.0), (0.03155, 0.0002882, 0.0), (0.03215, 7.506e-05, 0.0), (0.03281, -6.049e-05, 0.0), (0.03354, -0.000108, 0.0), (0.03385, -0.0001019, 0.0), (0.03415, -8.383e-05, 0.0), (0.03443, -5.456e-05, 0.0), (0.0347, -1.467e-05, 0.0), (0.03496, 3.523e-05, 0.0), (0.0352, 9.45e-05, 0.0), (0.03544, 0.0001625, 0.0), (0.03566, 0.0002387, 0.0), (0.03588, 0.0003223, 0.0), (0.03609, 0.0004128, 0.0), (0.0363, 0.0005096, 0.0), (0.0365, 0.000612, 0.0), (0.0365, 0.001896, 0.0), (0.03627, 0.001752, 0.0), (0.03604, 0.001619, 0.0), (0.0358, 0.001499, 0.0), (0.03556, 0.00139, 0.0), (0.03532, 0.001293, 0.0), (0.03508, 0.001209, 0.0), (0.03483, 0.001137, 0.0), (0.03459, 0.001078, 0.0), (0.03435, 0.001032, 0.0), (0.03412, 0.0009988, 0.0), (0.03388, 0.0009787, 0.0), (0.03365, 0.000972, 0.0), (0.03317, 0.0009981, 0.0), (0.03272, 0.001075, 0.0), (0.0323, 0.001199, 0.0), (0.03191, 0.00137, 0.0), (0.03157, 0.001583, 0.0), (0.03125, 0.001838, 0.0), (0.03098, 0.00213, 0.0), (0.03076, 0.002458, 0.0), (0.03058, 0.00282, 0.0), (0.03044, 0.003212, 0.0), (0.03036, 0.003633, 0.0), (0.03034, 0.00408, 0.0), (0.03036, 0.00452, 0.0), (0.03045, 0.004937, 0.0), (0.03058, 0.005329, 0.0), (0.03077, 0.005692, 0.0), (0.031, 0.006024, 0.0), (0.03127, 0.006321, 0.0), (0.03158, 0.006581, 0.0), (0.03192, 0.0068, 0.0), (0.0323, 0.006976, 0.0), (0.03271, 0.007105, 0.0), (0.03314, 0.007185, 0.0), (0.0336, 0.007212, 0.0), (0.03384, 0.007206, 0.0), (0.03407, 0.00719, 0.0), (0.0343, 0.007162, 0.0), (0.03453, 0.007122, 0.0), (0.03476, 0.00707, 0.0), (0.03499, 0.007007, 0.0), (0.03522, 0.006931, 0.0), (0.03545, 0.006842, 0.0), (0.03569, 0.006741, 0.0), (0.03593, 0.006627, 0.0), (0.03617, 0.0065, 0.0), (0.03642, 0.00636, 0.0), (0.02765, 0.008184, 0.0), (0.02654, 0.008184, 0.0), (0.02654, 0.001848, 0.0), (0.021, 0.008184, 0.0), (0.02006, 0.008184, 0.0), (0.02006, 0.0, 0.0), (0.02117, 0.0, 0.0), (0.02117, 0.0063, 0.0), (0.02664, 0.0, 0.0), (0.02765, 0.0, 0.0), (0.01872, 0.008184, 0.0), (0.01408, 0.008184, 0.0), (0.01408, 0.0, 0.0), (0.01883, 0.0, 0.0), (0.01883, 0.001056, 0.0), (0.01525, 0.001056, 0.0), (0.01525, 0.0036, 0.0), (0.0186, 0.0036, 0.0), (0.0186, 0.004656, 0.0), (0.01525, 0.004656, 0.0), (0.01525, 0.007128, 0.0), (0.01872, 0.007128, 0.0), (0.00936, 0.008184, 0.0), (0.008184, 0.008184, 0.0), (0.008184, 0.0, 0.0), (0.01306, 0.0, 0.0), (0.01306, 0.001056, 0.0), (0.00936, 0.001056, 0.0), (0.006384, 0.008184, 0.0), (0.005208, 0.008184, 0.0), (0.005208, 0.0, 0.0), (0.006384, 0.0, 0.0), (0.003588, 0.007716, 0.0), (0.003443, 0.007808, 0.0), (0.003296, 0.007892, 0.0), (0.003148, 0.007968, 0.0), (0.002998, 0.008036, 0.0), (0.002846, 0.008096, 0.0), (0.002694, 0.008148, 0.0), (0.002541, 0.008192, 0.0), (0.002386, 0.008228, 0.0), (0.002231, 0.008256, 0.0), (0.002076, 0.008276, 0.0), (0.00192, 0.008288, 0.0), (0.001764, 0.008292, 0.0), (0.0014, 0.008274, 0.0), (0.001059, 0.008223, 0.0), (0.0007431, 0.008138, 0.0), (0.0004533, 0.008022, 0.0), (0.0001916, 0.007875, 0.0), (-4.05e-05, 0.007699, 0.0), (-0.0002414, 0.007496, 0.0), (-0.0004093, 0.007266, 0.0), (-0.0005428, 0.007011, 0.0), (-0.0006402, 0.006732, 0.0), (-0.0006998, 0.006431, 0.0), (-0.00072, 0.006108, 0.0), (-0.0006503, 0.005588, 0.0), (-0.0004578, 0.005141, 0.0), (-0.0001669, 0.004754, 0.0), (0.0001978, 0.004416, 0.0), (0.0006116, 0.004115, 0.0), (0.00105, 0.003837, 0.0), (0.001488, 0.003571, 0.0), (0.001902, 0.003304, 0.0), (0.002267, 0.003023, 0.0), (0.002558, 0.002717, 0.0), (0.00275, 0.002374, 0.0), (0.00282, 0.00198, 0.0), (0.002811, 0.001864, 0.0), (0.002785, 0.001745, 0.0), (0.00274, 0.001626, 0.0), (0.002677, 0.00151, 0.0), (0.002596, 0.001398, 0.0), (0.002496, 0.001293, 0.0), (0.002377, 0.001198, 0.0), (0.002239, 0.001114, 0.0), (0.002081, 0.001045, 0.0), (0.001903, 0.0009928, 0.0), (0.001706, 0.0009596, 0.0), (0.001488, 0.000948, 0.0), (0.001288, 0.0009567, 0.0), (0.00109, 0.0009827, 0.0), (0.0008957, 0.001026, 0.0), (0.000704, 0.001085, 0.0), (0.0005158, 0.001162, 0.0), (0.0003315, 0.001254, 0.0), (0.0001514, 0.001362, 0.0), (-2.4e-05, 0.001487, 0.0), (-0.0001944, 0.001626, 0.0), (-0.0003595, 0.001781, 0.0), (-0.0005188, 0.001951, 0.0), (-0.000672, 0.002136, 0.0), (-0.000672, 0.000648, 0.0), (-0.0005002, 0.0005247, 0.0), (-0.0003264, 0.0004128, 0.0), (-0.0001502, 0.0003122, 0.0), (2.889e-05, 0.0002227, 0.0), (0.0002113, 0.0001441, 0.0), (0.0003975, 7.65e-05, 0.0), (0.0005879, 1.96e-05, 0.0), (0.0007831, -2.667e-05, 0.0), (0.0009834, -6.244e-05, 0.0), (0.001189, -8.783e-05, 0.0), (0.001401, -0.000103, 0.0), (0.00162, -0.000108, 0.0), (0.001942, -8.884e-05, 0.0), (0.002248, -3.272e-05, 0.0), (0.002535, 5.831e-05, 0.0), (0.002801, 0.0001822, 0.0), (0.003044, 0.000337, 0.0), (0.003261, 0.0005205, 0.0), (0.003451, 0.0007308, 0.0), (0.003611, 0.0009658, 0.0), (0.003739, 0.001223, 0.0), (0.003834, 0.001502, 0.0), (0.003892, 0.001799, 0.0), (0.003912, 0.002112, 0.0), (0.003842, 0.002711, 0.0), (0.00365, 0.003215, 0.0), (0.003359, 0.003638, 0.0), (0.002994, 0.003996, 0.0), (0.00258, 0.004304, 0.0), (0.002142, 0.004575, 0.0), (0.001704, 0.004825, 0.0), (0.00129, 0.005068, 0.0), (0.0009251, 0.005318, 0.0), (0.0006342, 0.005591, 0.0), (0.0004417, 0.005902, 0.0), (0.000372, 0.006264, 0.0), (0.0003831, 0.006404, 0.0), (0.0004155, 0.006536, 0.0), (0.0004682, 0.006659, 0.0), (0.00054, 0.006772, 0.0), (0.0006298, 0.006875, 0.0), (0.0007365, 0.006966, 0.0), (0.0008589, 0.007045, 0.0), (0.000996, 0.007112, 0.0), (0.001147, 0.007165, 0.0), (0.001309, 0.007204, 0.0), (0.001484, 0.007228, 0.0), (0.001668, 0.007236, 0.0), (0.001808, 0.007232, 0.0), (0.001954, 0.007219, 0.0), (0.002103, 0.007196, 0.0), (0.002256, 0.007162, 0.0), (0.002414, 0.007116, 0.0), (0.002574, 0.007058, 0.0), (0.002737, 0.006985, 0.0), (0.002904, 0.006898, 0.0), (0.003072, 0.006796, 0.0), (0.003242, 0.006676, 0.0), (0.003415, 0.006539, 0.0), (0.003588, 0.006384, 0.0), (-0.0054, 0.008184, 0.0), (-0.006492, 0.008184, 0.0), (-0.009216, 0.004824, 0.0), (-0.01193, 0.008184, 0.0), (-0.01303, 0.008184, 0.0), (-0.01303, 0.0, 0.0), (-0.01186, 0.0, 0.0), (-0.01186, 0.006372, 0.0), (-0.01183, 0.006372, 0.0), (-0.009312, 0.003204, 0.0), (-0.00912, 0.003204, 0.0), (-0.0066, 0.006372, 0.0), (-0.006576, 0.006372, 0.0), (-0.006576, 0.0, 0.0), (-0.0054, 0.0, 0.0), (-0.02023, 0.008184, 0.0), (-0.02023, 0.0, 0.0), (-0.01906, 0.0, 0.0), (-0.01906, 0.003552, 0.0), (-0.01856, 0.003552, 0.0), (-0.01842, 0.003547, 0.0), (-0.01827, 0.00353, 0.0), (-0.01812, 0.003496, 0.0), (-0.01797, 0.00344, 0.0), (-0.01782, 0.003358, 0.0), (-0.01766, 0.003246, 0.0), (-0.01749, 0.003099, 0.0), (-0.0173, 0.002912, 0.0), (-0.0171, 0.002681, 0.0), (-0.01689, 0.002402, 0.0), (-0.01665, 0.00207, 0.0), (-0.01639, 0.00168, 0.0), (-0.01531, 0.0, 0.0), (-0.01391, 0.0, 0.0), (-0.01404, 0.000185, 0.0), (-0.01416, 0.0003517, 0.0), (-0.01427, 0.0005029, 0.0), (-0.01437, 0.0006413, 0.0), (-0.01446, 0.0007698, 0.0), (-0.01455, 0.000891, 0.0), (-0.01463, 0.001008, 0.0), (-0.01471, 0.001123, 0.0), (-0.01478, 0.001239, 0.0), (-0.01486, 0.001358, 0.0), (-0.01494, 0.001485, 0.0), (-0.01502, 0.00162, 0.0), (-0.01518, 0.00187, 0.0), (-0.01532, 0.002108, 0.0), (-0.01547, 0.002336, 0.0), (-0.01561, 0.002552, 0.0), (-0.01575, 0.002758, 0.0), (-0.01589, 0.002952, 0.0), (-0.01604, 0.003136, 0.0), (-0.01618, 0.003308, 0.0), (-0.01634, 0.00347, 0.0), (-0.0165, 0.00362, 0.0), (-0.01667, 0.00376, 0.0), (-0.01685, 0.003888, 0.0), (-0.01664, 0.003982, 0.0), (-0.01644, 0.004091, 0.0), (-0.01626, 0.004215, 0.0), (-0.0161, 0.004352, 0.0), (-0.01596, 0.004502, 0.0), (-0.01584, 0.004665, 0.0), (-0.01573, 0.004841, 0.0), (-0.01564, 0.005028, 0.0), (-0.01557, 0.005228, 0.0), (-0.01552, 0.005439, 0.0), (-0.01549, 0.00566, 0.0), (-0.01548, 0.005892, 0.0), (-0.0155, 0.006235, 0.0), (-0.01556, 0.006553, 0.0), (-0.01567, 0.006848, 0.0), (-0.01581, 0.007116, 0.0), (-0.01599, 0.007356, 0.0), (-0.0162, 0.007569, 0.0), (-0.01645, 0.007752, 0.0), (-0.01674, 0.007904, 0.0), (-0.01705, 0.008025, 0.0), (-0.01739, 0.008113, 0.0), (-0.01777, 0.008166, 0.0), (-0.01817, 0.008184, 0.0), (-0.01906, 0.007176, 0.0), (-0.0183, 0.007176, 0.0), (-0.01803, 0.007166, 0.0), (-0.01779, 0.007138, 0.0), (-0.01757, 0.007091, 0.0), (-0.01738, 0.007026, 0.0), (-0.01721, 0.006944, 0.0), (-0.01707, 0.006846, 0.0), (-0.01696, 0.006732, 0.0), (-0.01686, 0.006602, 0.0), (-0.01679, 0.006457, 0.0), (-0.01674, 0.006298, 0.0), (-0.0167, 0.006126, 0.0), (-0.01669, 0.00594, 0.0), (-0.0167, 0.00577, 0.0), (-0.01672, 0.005604, 0.0), (-0.01676, 0.005443, 0.0), (-0.01682, 0.005291, 0.0), (-0.01691, 0.005148, 0.0), (-0.01702, 0.005017, 0.0), (-0.01716, 0.004901, 0.0), (-0.01732, 0.004801, 0.0), (-0.01752, 0.00472, 0.0), (-0.01774, 0.004659, 0.0), (-0.018, 0.004621, 0.0), (-0.0183, 0.004608, 0.0), (-0.01906, 0.004608, 0.0), (-0.02482, 0.008232, 0.0), (-0.02564, 0.008232, 0.0), (-0.02916, 0.0, 0.0), (-0.02796, 0.0, 0.0), (-0.02693, 0.002412, 0.0), (-0.02345, 0.002412, 0.0), (-0.02236, 0.0, 0.0), (-0.02116, 0.0, 0.0), (-0.02525, 0.006432, 0.0), (-0.02393, 0.003468, 0.0), (-0.02647, 0.003468, 0.0), (-0.03298, 0.008184, 0.0), (-0.03415, 0.008184, 0.0), (-0.03415, 0.0, 0.0), (-0.02928, 0.0, 0.0), (-0.02928, 0.001056, 0.0), (-0.03298, 0.001056, 0.0), (-0.0387, 0.008232, 0.0), (-0.03953, 0.008232, 0.0), (-0.04304, 0.0, 0.0), (-0.04184, 0.0, 0.0), (-0.04081, 0.002412, 0.0), (-0.03733, 0.002412, 0.0), (-0.03624, 0.0, 0.0), (-0.03504, 0.0, 0.0), (-0.03913, 0.006432, 0.0), (-0.03781, 0.003468, 0.0), (-0.04036, 0.003468, 0.0)], [], [(2, 5, 6), (1, 2, 6), (6, 9, 1), (9, 10, 1), (5, 2, 3), (3, 4, 5), (9, 6, 7), (7, 8, 9), (11, 0, 10), (1, 10, 0), (40, 41, 81), (81, 82, 40), (39, 40, 82), (82, 83, 39), (38, 39, 83), (83, 84, 38), (37, 38, 84), (36, 37, 84), (84, 85, 36), (35, 36, 85), (85, 86, 35), (34, 35, 86), (86, 87, 34), (33, 34, 87), (87, 88, 33), (32, 33, 88), (88, 89, 32), (31, 32, 89), (45, 77, 44), (77, 78, 44), (92, 93, 28), (93, 27, 28), (76, 46, 75), (95, 26, 94), (48, 74, 47), (97, 24, 96), (25, 96, 24), (75, 46, 47), (47, 74, 75), (96, 25, 95), (26, 95, 25), (46, 76, 45), (77, 45, 76), (27, 93, 94), (94, 26, 27), (44, 78, 43), (78, 79, 43), (42, 43, 79), (79, 80, 42), (41, 42, 80), (81, 41, 80), (31, 89, 90), (30, 31, 90), (90, 91, 30), (29, 30, 91), (91, 92, 29), (92, 28, 29), (49, 72, 73), (23, 98, 22), (100, 21, 99), (72, 49, 50), (50, 71, 72), (22, 98, 99), (99, 21, 22), (69, 52, 53), (53, 68, 69), (102, 18, 101), (19, 101, 18), (71, 50, 51), (70, 71, 51), (51, 52, 70), (52, 69, 70), (101, 19, 100), (19, 20, 100), (21, 100, 20), (105, 15, 104), (16, 104, 15), (60, 61, 62), (109, 12, 108), (60, 62, 63), (108, 12, 107), (13, 107, 12), (66, 56, 57), (65, 66, 57), (57, 58, 65), (64, 65, 58), (58, 59, 64), (59, 60, 64), (60, 63, 64), (107, 13, 106), (13, 14, 106), (105, 106, 14), (15, 105, 14), (68, 53, 54), (67, 68, 54), (54, 55, 67), (55, 56, 67), (56, 66, 67), (104, 16, 103), (16, 17, 103), (102, 103, 17), (18, 102, 17), (49, 73, 48), (74, 48, 73), (98, 23, 97), (24, 97, 23), (116, 117, 115), (114, 115, 117), (117, 113, 114), (118, 119, 112), (119, 110, 112), (111, 112, 110), (113, 117, 112), (118, 112, 117), (122, 125, 126), (121, 122, 126), (126, 129, 121), (129, 130, 121), (125, 122, 123), (123, 124, 125), (129, 126, 127), (127, 128, 129), (131, 120, 130), (121, 130, 120), (133, 134, 137), (137, 134, 135), (135, 136, 137), (133, 137, 132), (139, 140, 141), (141, 138, 139), (199, 200, 203), (200, 201, 203), (202, 203, 201), (206, 207, 196), (206, 196, 205), (196, 197, 205), (204, 205, 197), (197, 198, 204), (203, 204, 198), (199, 203, 198), (167, 168, 238), (166, 167, 238), (238, 239, 166), (165, 166, 239), (239, 240, 165), (164, 165, 240), (240, 241, 164), (163, 164, 241), (211, 193, 210), (213, 191, 212), (191, 192, 212), (215, 190, 214), (155, 249, 250), (191, 213, 214), (214, 190, 191), (156, 248, 249), (249, 155, 156), (212, 192, 211), (193, 211, 192), (172, 235, 171), (236, 171, 235), (158, 246, 247), (157, 158, 247), (247, 248, 157), (248, 156, 157), (210, 193, 209), (193, 194, 209), (208, 209, 194), (194, 195, 208), (207, 208, 195), (196, 207, 195), (171, 236, 170), (169, 170, 236), (236, 237, 169), (168, 169, 237), (238, 168, 237), (163, 241, 242), (162, 163, 242), (242, 243, 162), (161, 162, 243), (243, 244, 161), (160, 161, 244), (244, 245, 160), (159, 160, 245), (245, 246, 159), (246, 158, 159), (252, 154, 251), (253, 152, 153), (254, 151, 253), (152, 253, 151), (188, 189, 216), (253, 153, 252), (154, 252, 153), (150, 255, 149), (188, 216, 217), (187, 188, 217), (217, 218, 187), (218, 186, 187), (233, 174, 232), (255, 150, 254), (151, 254, 150), (262, 263, 142), (261, 262, 142), (223, 224, 181), (180, 181, 224), (224, 225, 180), (179, 180, 225), (225, 226, 179), (178, 179, 226), (226, 227, 178), (177, 178, 227), (227, 228, 177), (228, 229, 177), (261, 142, 260), (259, 260, 142), (142, 143, 259), (143, 144, 259), (258, 259, 144), (145, 258, 144), (186, 218, 219), (185, 186, 219), (219, 220, 185), (184, 185, 220), (220, 221, 184), (183, 184, 221), (221, 222, 183), (182, 183, 222), (222, 223, 182), (223, 181, 182), (177, 229, 176), (229, 230, 176), (175, 176, 230), (230, 231, 175), (174, 175, 231), (232, 174, 231), (258, 145, 257), (145, 146, 257), (146, 147, 257), (256, 257, 147), (147, 148, 256), (255, 256, 148), (149, 255, 148), (216, 189, 215), (190, 215, 189), (174, 233, 173), (233, 234, 173), (172, 173, 234), (235, 172, 234), (155, 250, 251), (251, 154, 155), (268, 269, 271), (267, 268, 271), (271, 272, 267), (266, 274, 275), (278, 264, 276), (265, 276, 264), (276, 265, 275), (266, 275, 265), (274, 266, 273), (272, 273, 266), (267, 272, 266), (269, 270, 271), (278, 276, 277), (281, 282, 280), (282, 372, 280), (279, 280, 372), (285, 371, 284), (283, 284, 371), (372, 282, 283), (283, 371, 372), (279, 372, 346), (287, 370, 286), (287, 288, 369), (370, 287, 369), (349, 344, 348), (345, 348, 344), (286, 370, 285), (371, 285, 370), (348, 345, 347), (346, 347, 345), (279, 346, 345), (366, 367, 321), (351, 352, 341), (342, 351, 341), (290, 321, 289), (288, 289, 321), (369, 288, 321), (368, 369, 321), (321, 367, 368), (351, 342, 350), (342, 343, 350), (349, 350, 343), (344, 349, 343), (314, 315, 294), (297, 298, 296), (298, 299, 296), (299, 300, 296), (300, 301, 296), (301, 302, 296), (302, 303, 296), (303, 304, 296), (304, 305, 296), (305, 306, 296), (306, 307, 296), (307, 308, 296), (296, 308, 295), (308, 309, 295), (309, 310, 295), (310, 311, 295), (311, 312, 295), (312, 313, 295), (294, 295, 313), (314, 294, 313), (333, 334, 359), (294, 315, 293), (315, 316, 293), (316, 317, 293), (292, 293, 317), (317, 318, 292), (318, 319, 292), (291, 292, 319), (319, 320, 291), (290, 291, 320), (321, 290, 320), (366, 321, 322), (322, 323, 366), (365, 366, 323), (323, 324, 365), (324, 325, 365), (364, 365, 325), (325, 326, 364), (363, 364, 326), (326, 327, 363), (327, 328, 363), (362, 363, 328), (328, 329, 362), (329, 330, 362), (361, 362, 330), (330, 331, 361), (360, 361, 331), (331, 332, 360), (332, 333, 360), (333, 359, 360), (359, 334, 358), (334, 335, 358), (357, 358, 335), (335, 336, 357), (356, 357, 336), (336, 337, 356), (355, 356, 337), (337, 338, 355), (354, 355, 338), (338, 339, 354), (353, 354, 339), (339, 340, 353), (352, 353, 340), (341, 352, 340), (375, 376, 377), (377, 383, 375), (383, 374, 375), (373, 381, 382), (378, 379, 380), (378, 380, 382), (373, 382, 380), (378, 382, 377), (383, 377, 382), (374, 383, 381), (381, 373, 374), (385, 386, 389), (389, 386, 387), (387, 388, 389), (385, 389, 384), (392, 393, 394), (394, 400, 392), (400, 391, 392), (390, 398, 399), (395, 396, 397), (395, 397, 399), (390, 399, 397), (395, 399, 394), (400, 394, 399), (391, 400, 398), (398, 390, 391)])
_uv = me_text_008.uv_layers.new(name='UVMap')
_uv.uv.foreach_set('vector', [0.1818, 0.0, 0.4545, 0.0, 0.5455, 0.0, 0.09091, 0.0, 0.1818, 0.0, 0.5455, 0.0, 0.5455, 0.0, 0.8182, 0.0, 0.09091, 0.0, 0.8182, 0.0, 0.9091, 0.0, 0.09091, 0.0, 0.4545, 0.0, 0.1818, 0.0, 0.2727, 0.0, 0.2727, 0.0, 0.3636, 0.0, 0.4545, 0.0, 0.8182, 0.0, 0.5455, 0.0, 0.6364, 0.0, 0.6364, 0.0, 0.7273, 0.0, 0.8182, 0.0, 1.0, 0.0, 0.0, 0.0, 0.9091, 0.0, 0.09091, 0.0, 0.9091, 0.0, 0.0, 0.0, 0.2887, 0.0, 0.299, 0.0, 0.7113, 0.0, 0.7113, 0.0, 0.7216, 0.0, 0.2887, 0.0, 0.2784, 0.0, 0.2887, 0.0, 0.7216, 0.0, 0.7216, 0.0, 0.732, 0.0, 0.2784, 0.0, 0.268, 0.0, 0.2784, 0.0, 0.732, 0.0, 0.732, 0.0, 0.7423, 0.0, 0.268, 0.0, 0.2577, 0.0, 0.268, 0.0, 0.7423, 0.0, 0.2474, 0.0, 0.2577, 0.0, 0.7423, 0.0, 0.7423, 0.0, 0.7526, 0.0, 0.2474, 0.0, 0.2371, 0.0, 0.2474, 0.0, 0.7526, 0.0, 0.7526, 0.0, 0.7629, 0.0, 0.2371, 0.0, 0.2268, 0.0, 0.2371, 0.0, 0.7629, 0.0, 0.7629, 0.0, 0.7732, 0.0, 0.2268, 0.0, 0.2165, 0.0, 0.2268, 0.0, 0.7732, 0.0, 0.7732, 0.0, 0.7835, 0.0, 0.2165, 0.0, 0.2062, 0.0, 0.2165, 0.0, 0.7835, 0.0, 0.7835, 0.0, 0.7938, 0.0, 0.2062, 0.0, 0.1959, 0.0, 0.2062, 0.0, 0.7938, 0.0, 0.3402, 0.0, 0.6701, 0.0, 0.3299, 0.0, 0.6701, 0.0, 0.6804, 0.0, 0.3299, 0.0, 0.8247, 0.0, 0.8351, 0.0, 0.1649, 0.0, 0.8351, 0.0, 0.1546, 0.0, 0.1649, 0.0, 0.6598, 0.0, 0.3505, 0.0, 0.6495, 0.0, 0.8557, 0.0, 0.1443, 0.0, 0.8454, 0.0, 0.3711, 0.0, 0.6392, 0.0, 0.3608, 0.0, 0.8763, 0.0, 0.1237, 0.0, 0.866, 0.0, 0.134, 0.0, 0.866, 0.0, 0.1237, 0.0, 0.6495, 0.0, 0.3505, 0.0, 0.3608, 0.0, 0.3608, 0.0, 0.6392, 0.0, 0.6495, 0.0, 0.866, 0.0, 0.134, 0.0, 0.8557, 0.0, 0.1443, 0.0, 0.8557, 0.0, 0.134, 0.0, 0.3505, 0.0, 0.6598, 0.0, 0.3402, 0.0, 0.6701, 0.0, 0.3402, 0.0, 0.6598, 0.0, 0.1546, 0.0, 0.8351, 0.0, 0.8454, 0.0, 0.8454, 0.0, 0.1443, 0.0, 0.1546, 0.0, 0.3299, 0.0, 0.6804, 0.0, 0.3196, 0.0, 0.6804, 0.0, 0.6907, 0.0, 0.3196, 0.0, 0.3093, 0.0, 0.3196, 0.0, 0.6907, 0.0, 0.6907, 0.0, 0.701, 0.0, 0.3093, 0.0, 0.299, 0.0, 0.3093, 0.0, 0.701, 0.0, 0.7113, 0.0, 0.299, 0.0, 0.701, 0.0, 0.1959, 0.0, 0.7938, 0.0, 0.8041, 0.0, 0.1856, 0.0, 0.1959, 0.0, 0.8041, 0.0, 0.8041, 0.0, 0.8144, 0.0, 0.1856, 0.0, 0.1753, 0.0, 0.1856, 0.0, 0.8144, 0.0, 0.8144, 0.0, 0.8247, 0.0, 0.1753, 0.0, 0.8247, 0.0, 0.1649, 0.0, 0.1753, 0.0, 0.3814, 0.0, 0.6186, 0.0, 0.6289, 0.0, 0.1134, 0.0, 0.8866, 0.0, 0.1031, 0.0, 0.9072, 0.0, 0.09278, 0.0, 0.8969, 0.0, 0.6186, 0.0, 0.3814, 0.0, 0.3918, 0.0, 0.3918, 0.0, 0.6082, 0.0, 0.6186, 0.0, 0.1031, 0.0, 0.8866, 0.0, 0.8969, 0.0, 0.8969, 0.0, 0.09278, 0.0, 0.1031, 0.0, 0.5876, 0.0, 0.4124, 0.0, 0.4227, 0.0, 0.4227, 0.0, 0.5773, 0.0, 0.5876, 0.0, 0.9278, 0.0, 0.06186, 0.0, 0.9175, 0.0, 0.07216, 0.0, 0.9175, 0.0, 0.06186, 0.0, 0.6082, 0.0, 0.3918, 0.0, 0.4021, 0.0, 0.5979, 0.0, 0.6082, 0.0, 0.4021, 0.0, 0.4021, 0.0, 0.4124, 0.0, 0.5979, 0.0, 0.4124, 0.0, 0.5876, 0.0, 0.5979, 0.0, 0.9175, 0.0, 0.07216, 0.0, 0.9072, 0.0, 0.07216, 0.0, 0.08247, 0.0, 0.9072, 0.0, 0.09278, 0.0, 0.9072, 0.0, 0.08247, 0.0, 0.9588, 0.0, 0.03093, 0.0, 0.9485, 0.0, 0.04124, 0.0, 0.9485, 0.0, 0.03093, 0.0, 0.4948, 0.0, 0.5052, 0.0, 0.5155, 0.0, 1.0, 0.0, 0.0, 0.0, 0.9897, 0.0, 0.4948, 0.0, 0.5155, 0.0, 0.5258, 0.0, 0.9897, 0.0, 0.0, 0.0, 0.9794, 0.0, 0.01031, 0.0, 0.9794, 0.0, 0.0, 0.0, 0.5567, 0.0, 0.4536, 0.0, 0.4639, 0.0, 0.5464, 0.0, 0.5567, 0.0, 0.4639, 0.0, 0.4639, 0.0, 0.4742, 0.0, 0.5464, 0.0, 0.5361, 0.0, 0.5464, 0.0, 0.4742, 0.0, 0.4742, 0.0, 0.4845, 0.0, 0.5361, 0.0, 0.4845, 0.0, 0.4948, 0.0, 0.5361, 0.0, 0.4948, 0.0, 0.5258, 0.0, 0.5361, 0.0, 0.9794, 0.0, 0.01031, 0.0, 0.9691, 0.0, 0.01031, 0.0, 0.02062, 0.0, 0.9691, 0.0, 0.9588, 0.0, 0.9691, 0.0, 0.02062, 0.0, 0.03093, 0.0, 0.9588, 0.0, 0.02062, 0.0, 0.5773, 0.0, 0.4227, 0.0, 0.433, 0.0, 0.567, 0.0, 0.5773, 0.0, 0.433, 0.0, 0.433, 0.0, 0.4433, 0.0, 0.567, 0.0, 0.4433, 0.0, 0.4536, 0.0, 0.567, 0.0, 0.4536, 0.0, 0.5567, 0.0, 0.567, 0.0, 0.9485, 0.0, 0.04124, 0.0, 0.9381, 0.0, 0.04124, 0.0, 0.05155, 0.0, 0.9381, 0.0, 0.9278, 0.0, 0.9381, 0.0, 0.05155, 0.0, 0.06186, 0.0, 0.9278, 0.0, 0.05155, 0.0, 0.3814, 0.0, 0.6289, 0.0, 0.3711, 0.0, 0.6392, 0.0, 0.3711, 0.0, 0.6289, 0.0, 0.8866, 0.0, 0.1134, 0.0, 0.8763, 0.0, 0.1237, 0.0, 0.8763, 0.0, 0.1134, 0.0, 0.6667, 0.0, 0.7778, 0.0, 0.5556, 0.0, 0.4444, 0.0, 0.5556, 0.0, 0.7778, 0.0, 0.7778, 0.0, 0.3333, 0.0, 0.4444, 0.0, 0.8889, 0.0, 1.0, 0.0, 0.2222, 0.0, 1.0, 0.0, 0.0, 0.0, 0.2222, 0.0, 0.1111, 0.0, 0.2222, 0.0, 0.0, 0.0, 0.3333, 0.0, 0.7778, 0.0, 0.2222, 0.0, 0.8889, 0.0, 0.2222, 0.0, 0.7778, 0.0, 0.1818, 0.0, 0.4545, 0.0, 0.5455, 0.0, 0.09091, 0.0, 0.1818, 0.0, 0.5455, 0.0, 0.5455, 0.0, 0.8182, 0.0, 0.09091, 0.0, 0.8182, 0.0, 0.9091, 0.0, 0.09091, 0.0, 0.4545, 0.0, 0.1818, 0.0, 0.2727, 0.0, 0.2727, 0.0, 0.3636, 0.0, 0.4545, 0.0, 0.8182, 0.0, 0.5455, 0.0, 0.6364, 0.0, 0.6364, 0.0, 0.7273, 0.0, 0.8182, 0.0, 1.0, 0.0, 0.0, 0.0, 0.9091, 0.0, 0.09091, 0.0, 0.9091, 0.0, 0.0, 0.0, 0.2, 0.0, 0.4, 0.0, 1.0, 0.0, 1.0, 0.0, 0.4, 0.0, 0.6, 0.0, 0.6, 0.0, 0.8, 0.0, 1.0, 0.0, 0.2, 0.0, 1.0, 0.0, 0.0, 0.0, 0.3333, 0.0, 0.6667, 0.0, 1.0, 0.0, 1.0, 0.0, 0.0, 0.0, 0.3333, 0.0, 0.4711, 0.0, 0.4793, 0.0, 0.5041, 0.0, 0.4793, 0.0, 0.4876, 0.0, 0.5041, 0.0, 0.4959, 0.0, 0.5041, 0.0, 0.4876, 0.0, 0.5289, 0.0, 0.5372, 0.0, 0.4463, 0.0, 0.5289, 0.0, 0.4463, 0.0, 0.5207, 0.0, 0.4463, 0.0, 0.4545, 0.0, 0.5207, 0.0, 0.5124, 0.0, 0.5207, 0.0, 0.4545, 0.0, 0.4545, 0.0, 0.4628, 0.0, 0.5124, 0.0, 0.5041, 0.0, 0.5124, 0.0, 0.4628, 0.0, 0.4711, 0.0, 0.5041, 0.0, 0.4628, 0.0, 0.2066, 0.0, 0.2149, 0.0, 0.7934, 0.0, 0.1983, 0.0, 0.2066, 0.0, 0.7934, 0.0, 0.7934, 0.0, 0.8017, 0.0, 0.1983, 0.0, 0.1901, 0.0, 0.1983, 0.0, 0.8017, 0.0, 0.8017, 0.0, 0.8099, 0.0, 0.1901, 0.0, 0.1818, 0.0, 0.1901, 0.0, 0.8099, 0.0, 0.8099, 0.0, 0.8182, 0.0, 0.1818, 0.0, 0.1736, 0.0, 0.1818, 0.0, 0.8182, 0.0, 0.5702, 0.0, 0.4215, 0.0, 0.562, 0.0, 0.5868, 0.0, 0.405, 0.0, 0.5785, 0.0, 0.405, 0.0, 0.4132, 0.0, 0.5785, 0.0, 0.6033, 0.0, 0.3967, 0.0, 0.595, 0.0, 0.1074, 0.0, 0.8843, 0.0, 0.8926, 0.0, 0.405, 0.0, 0.5868, 0.0, 0.595, 0.0, 0.595, 0.0, 0.3967, 0.0, 0.405, 0.0, 0.1157, 0.0, 0.876, 0.0, 0.8843, 0.0, 0.8843, 0.0, 0.1074, 0.0, 0.1157, 0.0, 0.5785, 0.0, 0.4132, 0.0, 0.5702, 0.0, 0.4215, 0.0, 0.5702, 0.0, 0.4132, 0.0, 0.2479, 0.0, 0.7686, 0.0, 0.2397, 0.0, 0.7769, 0.0, 0.2397, 0.0, 0.7686, 0.0, 0.1322, 0.0, 0.8595, 0.0, 0.8678, 0.0, 0.124, 0.0, 0.1322, 0.0, 0.8678, 0.0, 0.8678, 0.0, 0.876, 0.0, 0.124, 0.0, 0.876, 0.0, 0.1157, 0.0, 0.124, 0.0, 0.562, 0.0, 0.4215, 0.0, 0.5537, 0.0, 0.4215, 0.0, 0.4298, 0.0, 0.5537, 0.0, 0.5455, 0.0, 0.5537, 0.0, 0.4298, 0.0, 0.4298, 0.0, 0.438, 0.0, 0.5455, 0.0, 0.5372, 0.0, 0.5455, 0.0, 0.438, 0.0, 0.4463, 0.0, 0.5372, 0.0, 0.438, 0.0, 0.2397, 0.0, 0.7769, 0.0, 0.2314, 0.0, 0.2231, 0.0, 0.2314, 0.0, 0.7769, 0.0, 0.7769, 0.0, 0.7851, 0.0, 0.2231, 0.0, 0.2149, 0.0, 0.2231, 0.0, 0.7851, 0.0, 0.7934, 0.0, 0.2149, 0.0, 0.7851, 0.0, 0.1736, 0.0, 0.8182, 0.0, 0.8264, 0.0, 0.1653, 0.0, 0.1736, 0.0, 0.8264, 0.0, 0.8264, 0.0, 0.8347, 0.0, 0.1653, 0.0, 0.157, 0.0, 0.1653, 0.0, 0.8347, 0.0, 0.8347, 0.0, 0.843, 0.0, 0.157, 0.0, 0.1488, 0.0, 0.157, 0.0, 0.843, 0.0, 0.843, 0.0, 0.8512, 0.0, 0.1488, 0.0, 0.1405, 0.0, 0.1488, 0.0, 0.8512, 0.0, 0.8512, 0.0, 0.8595, 0.0, 0.1405, 0.0, 0.8595, 0.0, 0.1322, 0.0, 0.1405, 0.0, 0.9091, 0.0, 0.09917, 0.0, 0.9008, 0.0, 0.9174, 0.0, 0.08264, 0.0, 0.09091, 0.0, 0.9256, 0.0, 0.07438, 0.0, 0.9174, 0.0, 0.08264, 0.0, 0.9174, 0.0, 0.07438, 0.0, 0.3802, 0.0, 0.3884, 0.0, 0.6116, 0.0, 0.9174, 0.0, 0.09091, 0.0, 0.9091, 0.0, 0.09917, 0.0, 0.9091, 0.0, 0.09091, 0.0, 0.06612, 0.0, 0.9339, 0.0, 0.05785, 0.0, 0.3802, 0.0, 0.6116, 0.0, 0.6198, 0.0, 0.3719, 0.0, 0.3802, 0.0, 0.6198, 0.0, 0.6198, 0.0, 0.6281, 0.0, 0.3719, 0.0, 0.6281, 0.0, 0.3636, 0.0, 0.3719, 0.0, 0.7521, 0.0, 0.2645, 0.0, 0.7438, 0.0, 0.9339, 0.0, 0.06612, 0.0, 0.9256, 0.0, 0.07438, 0.0, 0.9256, 0.0, 0.06612, 0.0, 0.9917, 0.0, 1.0, 0.0, 0.0, 0.0, 0.9835, 0.0, 0.9917, 0.0, 0.0, 0.0, 0.6694, 0.0, 0.6777, 0.0, 0.3223, 0.0, 0.314, 0.0, 0.3223, 0.0, 0.6777, 0.0, 0.6777, 0.0, 0.686, 0.0, 0.314, 0.0, 0.3058, 0.0, 0.314, 0.0, 0.686, 0.0, 0.686, 0.0, 0.6942, 0.0, 0.3058, 0.0, 0.2975, 0.0, 0.3058, 0.0, 0.6942, 0.0, 0.6942, 0.0, 0.7025, 0.0, 0.2975, 0.0, 0.2893, 0.0, 0.2975, 0.0, 0.7025, 0.0, 0.7025, 0.0, 0.7107, 0.0, 0.2893, 0.0, 0.7107, 0.0, 0.719, 0.0, 0.2893, 0.0, 0.9835, 0.0, 0.0, 0.0, 0.9752, 0.0, 0.9669, 0.0, 0.9752, 0.0, 0.0, 0.0, 0.0, 0.0, 0.008264, 0.0, 0.9669, 0.0, 0.008264, 0.0, 0.01653, 0.0, 0.9669, 0.0, 0.9587, 0.0, 0.9669, 0.0, 0.01653, 0.0, 0.02479, 0.0, 0.9587, 0.0, 0.01653, 0.0, 0.3636, 0.0, 0.6281, 0.0, 0.6364, 0.0, 0.3554, 0.0, 0.3636, 0.0, 0.6364, 0.0, 0.6364, 0.0, 0.6446, 0.0, 0.3554, 0.0, 0.3471, 0.0, 0.3554, 0.0, 0.6446, 0.0, 0.6446, 0.0, 0.6529, 0.0, 0.3471, 0.0, 0.3388, 0.0, 0.3471, 0.0, 0.6529, 0.0, 0.6529, 0.0, 0.6612, 0.0, 0.3388, 0.0, 0.3306, 0.0, 0.3388, 0.0, 0.6612, 0.0, 0.6612, 0.0, 0.6694, 0.0, 0.3306, 0.0, 0.6694, 0.0, 0.3223, 0.0, 0.3306, 0.0, 0.2893, 0.0, 0.719, 0.0, 0.281, 0.0, 0.719, 0.0, 0.7273, 0.0, 0.281, 0.0, 0.2727, 0.0, 0.281, 0.0, 0.7273, 0.0, 0.7273, 0.0, 0.7355, 0.0, 0.2727, 0.0, 0.2645, 0.0, 0.2727, 0.0, 0.7355, 0.0, 0.7438, 0.0, 0.2645, 0.0, 0.7355, 0.0, 0.9587, 0.0, 0.02479, 0.0, 0.9504, 0.0, 0.02479, 0.0, 0.03306, 0.0, 0.9504, 0.0, 0.03306, 0.0, 0.04132, 0.0, 0.9504, 0.0, 0.9421, 0.0, 0.9504, 0.0, 0.04132, 0.0, 0.04132, 0.0, 0.04959, 0.0, 0.9421, 0.0, 0.9339, 0.0, 0.9421, 0.0, 0.04959, 0.0, 0.05785, 0.0, 0.9339, 0.0, 0.04959, 0.0, 0.6116, 0.0, 0.3884, 0.0, 0.6033, 0.0, 0.3967, 0.0, 0.6033, 0.0, 0.3884, 0.0, 0.2645, 0.0, 0.7521, 0.0, 0.2562, 0.0, 0.7521, 0.0, 0.7603, 0.0, 0.2562, 0.0, 0.2479, 0.0, 0.2562, 0.0, 0.7603, 0.0, 0.7686, 0.0, 0.2479, 0.0, 0.7603, 0.0, 0.1074, 0.0, 0.8926, 0.0, 0.9008, 0.0, 0.9008, 0.0, 0.09917, 0.0, 0.1074, 0.0, 0.2857, 0.0, 0.3571, 0.0, 0.5, 0.0, 0.2143, 0.0, 0.2857, 0.0, 0.5, 0.0, 0.5, 0.0, 0.5714, 0.0, 0.2143, 0.0, 0.1429, 0.0, 0.7143, 0.0, 0.7857, 0.0, 1.0, 0.0, 0.0, 0.0, 0.8571, 0.0, 0.07143, 0.0, 0.8571, 0.0, 0.0, 0.0, 0.8571, 0.0, 0.07143, 0.0, 0.7857, 0.0, 0.1429, 0.0, 0.7857, 0.0, 0.07143, 0.0, 0.7143, 0.0, 0.1429, 0.0, 0.6429, 0.0, 0.5714, 0.0, 0.6429, 0.0, 0.1429, 0.0, 0.2143, 0.0, 0.5714, 0.0, 0.1429, 0.0, 0.3571, 0.0, 0.4286, 0.0, 0.5, 0.0, 1.0, 0.0, 0.8571, 0.0, 0.9286, 0.0, 0.02151, 0.0, 0.03226, 0.0, 0.01075, 0.0, 0.03226, 0.0, 1.0, 0.0, 0.01075, 0.0, 0.0, 0.0, 0.01075, 0.0, 1.0, 0.0, 0.06452, 0.0, 0.9892, 0.0, 0.05376, 0.0, 0.04301, 0.0, 0.05376, 0.0, 0.9892, 0.0, 1.0, 0.0, 0.03226, 0.0, 0.04301, 0.0, 0.04301, 0.0, 0.9892, 0.0, 1.0, 0.0, 0.0, 0.0, 1.0, 0.0, 0.7204, 0.0, 0.08602, 0.0, 0.9785, 0.0, 0.07527, 0.0, 0.08602, 0.0, 0.09677, 0.0, 0.9677, 0.0, 0.9785, 0.0, 0.08602, 0.0, 0.9677, 0.0, 0.7527, 0.0, 0.6989, 0.0, 0.7419, 0.0, 0.7097, 0.0, 0.7419, 0.0, 0.6989, 0.0, 0.07527, 0.0, 0.9785, 0.0, 0.06452, 0.0, 0.9892, 0.0, 0.06452, 0.0, 0.9785, 0.0, 0.7419, 0.0, 0.7097, 0.0, 0.7312, 0.0, 0.7204, 0.0, 0.7312, 0.0, 0.7097, 0.0, 0.0, 0.0, 0.7204, 0.0, 0.7097, 0.0, 0.9355, 0.0, 0.9462, 0.0, 0.4516, 0.0, 0.7742, 0.0, 0.7849, 0.0, 0.6667, 0.0, 0.6774, 0.0, 0.7742, 0.0, 0.6667, 0.0, 0.1183, 0.0, 0.4516, 0.0, 0.1075, 0.0, 0.09677, 0.0, 0.1075, 0.0, 0.4516, 0.0, 0.9677, 0.0, 0.09677, 0.0, 0.4516, 0.0, 0.957, 0.0, 0.9677, 0.0, 0.4516, 0.0, 0.4516, 0.0, 0.9462, 0.0, 0.957, 0.0, 0.7742, 0.0, 0.6774, 0.0, 0.7634, 0.0, 0.6774, 0.0, 0.6882, 0.0, 0.7634, 0.0, 0.7527, 0.0, 0.7634, 0.0, 0.6882, 0.0, 0.6989, 0.0, 0.7527, 0.0, 0.6882, 0.0, 0.3763, 0.0, 0.3871, 0.0, 0.1613, 0.0, 0.1935, 0.0, 0.2043, 0.0, 0.1828, 0.0, 0.2043, 0.0, 0.2151, 0.0, 0.1828, 0.0, 0.2151, 0.0, 0.2258, 0.0, 0.1828, 0.0, 0.2258, 0.0, 0.2366, 0.0, 0.1828, 0.0, 0.2366, 0.0, 0.2473, 0.0, 0.1828, 0.0, 0.2473, 0.0, 0.2581, 0.0, 0.1828, 0.0, 0.2581, 0.0, 0.2688, 0.0, 0.1828, 0.0, 0.2688, 0.0, 0.2796, 0.0, 0.1828, 0.0, 0.2796, 0.0, 0.2903, 0.0, 0.1828, 0.0, 0.2903, 0.0, 0.3011, 0.0, 0.1828, 0.0, 0.3011, 0.0, 0.3118, 0.0, 0.1828, 0.0, 0.1828, 0.0, 0.3118, 0.0, 0.172, 0.0, 0.3118, 0.0, 0.3226, 0.0, 0.172, 0.0, 0.3226, 0.0, 0.3333, 0.0, 0.172, 0.0, 0.3333, 0.0, 0.3441, 0.0, 0.172, 0.0, 0.3441, 0.0, 0.3548, 0.0, 0.172, 0.0, 0.3548, 0.0, 0.3656, 0.0, 0.172, 0.0, 0.1613, 0.0, 0.172, 0.0, 0.3656, 0.0, 0.3763, 0.0, 0.1613, 0.0, 0.3656, 0.0, 0.5806, 0.0, 0.5914, 0.0, 0.8602, 0.0, 0.1613, 0.0, 0.3871, 0.0, 0.1505, 0.0, 0.3871, 0.0, 0.3978, 0.0, 0.1505, 0.0, 0.3978, 0.0, 0.4086, 0.0, 0.1505, 0.0, 0.1398, 0.0, 0.1505, 0.0, 0.4086, 0.0, 0.4086, 0.0, 0.4194, 0.0, 0.1398, 0.0, 0.4194, 0.0, 0.4301, 0.0, 0.1398, 0.0, 0.129, 0.0, 0.1398, 0.0, 0.4301, 0.0, 0.4301, 0.0, 0.4409, 0.0, 0.129, 0.0, 0.1183, 0.0, 0.129, 0.0, 0.4409, 0.0, 0.4516, 0.0, 0.1183, 0.0, 0.4409, 0.0, 0.9355, 0.0, 0.4516, 0.0, 0.4624, 0.0, 0.4624, 0.0, 0.4731, 0.0, 0.9355, 0.0, 0.9247, 0.0, 0.9355, 0.0, 0.4731, 0.0, 0.4731, 0.0, 0.4839, 0.0, 0.9247, 0.0, 0.4839, 0.0, 0.4946, 0.0, 0.9247, 0.0, 0.914, 0.0, 0.9247, 0.0, 0.4946, 0.0, 0.4946, 0.0, 0.5054, 0.0, 0.914, 0.0, 0.9032, 0.0, 0.914, 0.0, 0.5054, 0.0, 0.5054, 0.0, 0.5161, 0.0, 0.9032, 0.0, 0.5161, 0.0, 0.5269, 0.0, 0.9032, 0.0, 0.8925, 0.0, 0.9032, 0.0, 0.5269, 0.0, 0.5269, 0.0, 0.5376, 0.0, 0.8925, 0.0, 0.5376, 0.0, 0.5484, 0.0, 0.8925, 0.0, 0.8817, 0.0, 0.8925, 0.0, 0.5484, 0.0, 0.5484, 0.0, 0.5591, 0.0, 0.8817, 0.0, 0.871, 0.0, 0.8817, 0.0, 0.5591, 0.0, 0.5591, 0.0, 0.5699, 0.0, 0.871, 0.0, 0.5699, 0.0, 0.5806, 0.0, 0.871, 0.0, 0.5806, 0.0, 0.8602, 0.0, 0.871, 0.0, 0.8602, 0.0, 0.5914, 0.0, 0.8495, 0.0, 0.5914, 0.0, 0.6022, 0.0, 0.8495, 0.0, 0.8387, 0.0, 0.8495, 0.0, 0.6022, 0.0, 0.6022, 0.0, 0.6129, 0.0, 0.8387, 0.0, 0.828, 0.0, 0.8387, 0.0, 0.6129, 0.0, 0.6129, 0.0, 0.6237, 0.0, 0.828, 0.0, 0.8172, 0.0, 0.828, 0.0, 0.6237, 0.0, 0.6237, 0.0, 0.6344, 0.0, 0.8172, 0.0, 0.8065, 0.0, 0.8172, 0.0, 0.6344, 0.0, 0.6344, 0.0, 0.6452, 0.0, 0.8065, 0.0, 0.7957, 0.0, 0.8065, 0.0, 0.6452, 0.0, 0.6452, 0.0, 0.6559, 0.0, 0.7957, 0.0, 0.7849, 0.0, 0.7957, 0.0, 0.6559, 0.0, 0.6667, 0.0, 0.7849, 0.0, 0.6559, 0.0, 0.2, 0.0, 0.3, 0.0, 0.4, 0.0, 0.4, 0.0, 1.0, 0.0, 0.2, 0.0, 1.0, 0.0, 0.1, 0.0, 0.2, 0.0, 0.0, 0.0, 0.8, 0.0, 0.9, 0.0, 0.5, 0.0, 0.6, 0.0, 0.7, 0.0, 0.5, 0.0, 0.7, 0.0, 0.9, 0.0, 0.0, 0.0, 0.9, 0.0, 0.7, 0.0, 0.5, 0.0, 0.9, 0.0, 0.4, 0.0, 1.0, 0.0, 0.4, 0.0, 0.9, 0.0, 0.1, 0.0, 1.0, 0.0, 0.8, 0.0, 0.8, 0.0, 0.0, 0.0, 0.1, 0.0, 0.2, 0.0, 0.4, 0.0, 1.0, 0.0, 1.0, 0.0, 0.4, 0.0, 0.6, 0.0, 0.6, 0.0, 0.8, 0.0, 1.0, 0.0, 0.2, 0.0, 1.0, 0.0, 0.0, 0.0, 0.2, 0.0, 0.3, 0.0, 0.4, 0.0, 0.4, 0.0, 1.0, 0.0, 0.2, 0.0, 1.0, 0.0, 0.1, 0.0, 0.2, 0.0, 0.0, 0.0, 0.8, 0.0, 0.9, 0.0, 0.5, 0.0, 0.6, 0.0, 0.7, 0.0, 0.5, 0.0, 0.7, 0.0, 0.9, 0.0, 0.0, 0.0, 0.9, 0.0, 0.7, 0.0, 0.5, 0.0, 0.9, 0.0, 0.4, 0.0, 1.0, 0.0, 0.4, 0.0, 0.9, 0.0, 0.1, 0.0, 1.0, 0.0, 0.8, 0.0, 0.8, 0.0, 0.0, 0.0, 0.1, 0.0])
me_text_008.materials.append(mat_white)
me_text_008.auto_texspace = False
me_text_008.update()
me_cube_001 = bpy.data.meshes.new('Cube.001')
me_cube_001.from_pydata([(-0.44, -0.025, 0.19), (-0.44, -0.06, 0.225), (-0.475, -0.025, 0.225), (-0.44, -0.04975, 0.2003), (-0.4602, -0.04521, 0.2048), (-0.4647, -0.04975, 0.225), (-0.4647, -0.025, 0.2003), (-0.44, -0.06, 0.875), (-0.44, -0.025, 0.91), (-0.475, -0.025, 0.875), (-0.44, -0.04975, 0.8997), (-0.4602, -0.04521, 0.8952), (-0.4647, -0.025, 0.8997), (-0.4647, -0.04975, 0.875), (-0.44, 0.025, 0.19), (-0.475, 0.025, 0.225), (-0.44, 0.06, 0.225), (-0.4647, 0.025, 0.2003), (-0.4602, 0.04521, 0.2048), (-0.4647, 0.04975, 0.225), (-0.44, 0.04975, 0.2003), (-0.44, 0.025, 0.91), (-0.44, 0.06, 0.875), (-0.475, 0.025, 0.875), (-0.44, 0.04975, 0.8997), (-0.4602, 0.04521, 0.8952), (-0.4647, 0.04975, 0.875), (-0.4647, 0.025, 0.8997), (0.44, -0.025, 0.19), (0.475, -0.025, 0.225), (0.44, -0.06, 0.225), (0.4647, -0.025, 0.2003), (0.4602, -0.04521, 0.2048), (0.4647, -0.04975, 0.225), (0.44, -0.04975, 0.2003), (0.44, -0.025, 0.91), (0.44, -0.06, 0.875), (0.475, -0.025, 0.875), (0.44, -0.04975, 0.8997), (0.4602, -0.04521, 0.8952), (0.4647, -0.04975, 0.875), (0.4647, -0.025, 0.8997), (0.44, 0.025, 0.19), (0.44, 0.06, 0.225), (0.475, 0.025, 0.225), (0.44, 0.04975, 0.2003), (0.4602, 0.04521, 0.2048), (0.4647, 0.04975, 0.225), (0.4647, 0.025, 0.2003), (0.44, 0.025, 0.91), (0.475, 0.025, 0.875), (0.44, 0.06, 0.875), (0.4647, 0.025, 0.8997), (0.4602, 0.04521, 0.8952), (0.4647, 0.04975, 0.875), (0.44, 0.04975, 0.8997)], [], [(0, 3, 4, 6), (1, 5, 4, 3), (2, 6, 4, 5), (7, 10, 11, 13), (8, 12, 11, 10), (9, 13, 11, 12), (14, 17, 18, 20), (15, 19, 18, 17), (16, 20, 18, 19), (21, 24, 25, 27), (22, 26, 25, 24), (23, 27, 25, 26), (28, 31, 32, 34), (29, 33, 32, 31), (30, 34, 32, 33), (35, 38, 39, 41), (36, 40, 39, 38), (37, 41, 39, 40), (42, 45, 46, 48), (43, 47, 46, 45), (44, 48, 46, 47), (49, 52, 53, 55), (50, 54, 53, 52), (51, 55, 53, 54), (14, 0, 6, 17), (17, 6, 2, 15), (1, 7, 13, 5), (5, 13, 9, 2), (8, 21, 27, 12), (12, 27, 23, 9), (22, 16, 19, 26), (26, 19, 15, 23), (42, 14, 20, 45), (45, 20, 16, 43), (21, 49, 55, 24), (24, 55, 51, 22), (50, 44, 47, 54), (54, 47, 43, 51), (28, 42, 48, 31), (31, 48, 44, 29), (49, 35, 41, 52), (52, 41, 37, 50), (36, 30, 33, 40), (40, 33, 29, 37), (0, 28, 34, 3), (3, 34, 30, 1), (35, 8, 10, 38), (38, 10, 7, 36), (14, 42, 28, 0), (2, 9, 23, 15), (30, 36, 7, 1), (49, 21, 8, 35), (16, 22, 51, 43), (44, 50, 37, 29)])
_uv = me_cube_001.uv_layers.new(name='UVMap')
_uv.uv.foreach_set('vector', [0.1342, 0.6771, 0.1342, 0.75, 0.1289, 0.75, 0.125, 0.6771, 0.3872, 0.9908, 0.3872, 1.0, 0.3801, 1.0, 0.375, 0.9908, 0.3872, 0.07292, 0.375, 0.07292, 0.375, 0.03082, 0.3872, 0.0, 0.6128, 0.9908, 0.625, 0.9908, 0.625, 0.9961, 0.6128, 1.0, 0.8658, 0.6771, 0.875, 0.6771, 0.875, 0.7192, 0.8658, 0.75, 0.6128, 0.07292, 0.6128, 0.0, 0.6199, 0.0, 0.625, 0.07292, 0.1342, 0.5729, 0.125, 0.5729, 0.125, 0.5308, 0.1342, 0.5, 0.3872, 0.1771, 0.3872, 0.25, 0.3776, 0.2519, 0.375, 0.1771, 0.3872, 0.2592, 0.375, 0.2592, 0.3776, 0.2519, 0.3872, 0.25, 0.8658, 0.5729, 0.8658, 0.5, 0.8711, 0.5, 0.875, 0.5729, 0.6128, 0.2592, 0.6128, 0.25, 0.6224, 0.2346, 0.625, 0.2592, 0.6128, 0.1771, 0.625, 0.1771, 0.6224, 0.2346, 0.6128, 0.25, 0.3658, 0.6771, 0.375, 0.6771, 0.3767, 0.741, 0.3704, 0.7546, 0.3872, 0.6771, 0.3872, 0.75, 0.3767, 0.741, 0.375, 0.6771, 0.3872, 0.7592, 0.3704, 0.7546, 0.3767, 0.741, 0.3872, 0.75, 0.6342, 0.6771, 0.6296, 0.7546, 0.6246, 0.7397, 0.625, 0.6771, 0.6128, 0.7592, 0.6128, 0.75, 0.6246, 0.7397, 0.6296, 0.7546, 0.6128, 0.6771, 0.625, 0.6771, 0.6246, 0.7397, 0.6128, 0.75, 0.3658, 0.5729, 0.3704, 0.4954, 0.3754, 0.5103, 0.375, 0.5729, 0.3872, 0.4908, 0.3872, 0.5, 0.3754, 0.5103, 0.3704, 0.4954, 0.3872, 0.5729, 0.375, 0.5729, 0.3754, 0.5103, 0.3872, 0.5, 0.6342, 0.5729, 0.625, 0.5729, 0.6233, 0.509, 0.6296, 0.4954, 0.6128, 0.5729, 0.6128, 0.5, 0.6233, 0.509, 0.625, 0.5729, 0.6128, 0.4908, 0.6296, 0.4954, 0.6233, 0.509, 0.6128, 0.5, 0.1342, 0.5729, 0.1342, 0.6771, 0.125, 0.6771, 0.125, 0.5729, 0.375, 0.1771, 0.375, 0.07292, 0.3872, 0.07292, 0.3872, 0.1771, 0.3872, 0.9908, 0.6128, 0.9908, 0.6128, 1.0, 0.3872, 1.0, 0.3872, 0.0, 0.6128, 0.0, 0.6128, 0.07292, 0.3872, 0.07292, 0.8658, 0.6771, 0.8658, 0.5729, 0.875, 0.5729, 0.875, 0.6771, 0.625, 0.07292, 0.625, 0.1771, 0.6128, 0.1771, 0.6128, 0.07292, 0.6128, 0.2592, 0.3872, 0.2592, 0.3872, 0.25, 0.6128, 0.25, 0.6128, 0.25, 0.3872, 0.25, 0.3872, 0.1771, 0.6128, 0.1771, 0.3658, 0.5729, 0.1342, 0.5729, 0.1342, 0.5, 0.3704, 0.4954, 0.3704, 0.4954, 0.375, 0.2592, 0.3872, 0.2592, 0.3872, 0.4908, 0.8658, 0.5729, 0.6342, 0.5729, 0.6296, 0.4954, 0.8658, 0.5, 0.625, 0.2592, 0.6296, 0.4954, 0.6128, 0.4908, 0.6128, 0.2592, 0.6128, 0.5729, 0.3872, 0.5729, 0.3872, 0.5, 0.6128, 0.5, 0.6128, 0.5, 0.3872, 0.5, 0.3872, 0.4908, 0.6128, 0.4908, 0.3658, 0.6771, 0.3658, 0.5729, 0.375, 0.5729, 0.375, 0.6771, 0.375, 0.6771, 0.375, 0.5729, 0.3872, 0.5729, 0.3872, 0.6771, 0.6342, 0.5729, 0.6342, 0.6771, 0.625, 0.6771, 0.625, 0.5729, 0.625, 0.5729, 0.625, 0.6771, 0.6128, 0.6771, 0.6128, 0.5729, 0.6128, 0.7592, 0.3872, 0.7592, 0.3872, 0.75, 0.6128, 0.75, 0.6128, 0.75, 0.3872, 0.75, 0.3872, 0.6771, 0.6128, 0.6771, 0.1342, 0.6771, 0.3658, 0.6771, 0.3704, 0.7546, 0.1342, 0.75, 0.375, 0.9908, 0.3704, 0.7546, 0.3872, 0.7592, 0.3872, 0.9908, 0.6342, 0.6771, 0.8658, 0.6771, 0.8658, 0.75, 0.6296, 0.7546, 0.6296, 0.7546, 0.625, 0.9908, 0.6128, 0.9908, 0.6128, 0.7592, 0.1342, 0.5729, 0.3658, 0.5729, 0.3658, 0.6771, 0.1342, 0.6771, 0.3872, 0.07292, 0.6128, 0.07292, 0.6128, 0.1771, 0.3872, 0.1771, 0.3872, 0.7592, 0.6128, 0.7592, 0.6128, 0.9908, 0.3872, 0.9908, 0.6342, 0.5729, 0.8658, 0.5729, 0.8658, 0.6771, 0.6342, 0.6771, 0.3872, 0.2592, 0.6128, 0.2592, 0.6128, 0.4908, 0.3872, 0.4908, 0.3872, 0.5729, 0.6128, 0.5729, 0.6128, 0.6771, 0.3872, 0.6771])
me_cube_001.materials.append(mat_body_gray)
me_cube_001.update()
me_cube_002 = bpy.data.meshes.new('Cube.002')
me_cube_002.from_pydata([(-0.41, -0.06, 0.36), (-0.41, -0.06, 0.88), (-0.41, -0.05, 0.36), (-0.41, -0.05, 0.88), (0.41, -0.06, 0.36), (0.41, -0.06, 0.88), (0.41, -0.05, 0.36), (0.41, -0.05, 0.88)], [], [(0, 1, 3, 2), (2, 3, 7, 6), (6, 7, 5, 4), (4, 5, 1, 0), (2, 6, 4, 0), (7, 3, 1, 5)])
_uv = me_cube_002.uv_layers.new(name='UVMap')
_uv.uv.foreach_set('vector', [0.375, 0.0, 0.625, 0.0, 0.625, 0.25, 0.375, 0.25, 0.375, 0.25, 0.625, 0.25, 0.625, 0.5, 0.375, 0.5, 0.375, 0.5, 0.625, 0.5, 0.625, 0.75, 0.375, 0.75, 0.375, 0.75, 0.625, 0.75, 0.625, 1.0, 0.375, 1.0, 0.125, 0.5, 0.375, 0.5, 0.375, 0.75, 0.125, 0.75, 0.625, 0.5, 0.875, 0.5, 0.875, 0.75, 0.625, 0.75])
me_cube_002.materials.append(mat_screen_black)
me_cube_002.update()

# ---- objects
ob_pole_metal_1p5m = bpy.data.objects.new('Pole_Metal_1p5m', me_cylinder_004)
ob_pole_base_flange = bpy.data.objects.new('Pole_Base_Flange', me_cylinder_005)
ob_pole_top_mount = bpy.data.objects.new('Pole_Top_Mount', me_cube_056)
ob_pole_root = bpy.data.objects.new('Pole_Root', None)
ob_btn_1 = bpy.data.objects.new('Btn_1', me_cube_004)
ob_btn_2 = bpy.data.objects.new('Btn_2', me_cube_005)
ob_btn_3 = bpy.data.objects.new('Btn_3', me_cube_006)
ob_btn_4 = bpy.data.objects.new('Btn_4', me_cube_007)
ob_btn_5 = bpy.data.objects.new('Btn_5', me_cube_008)
ob_btn_alarm = bpy.data.objects.new('Btn_Alarm', me_cube_009)
ob_control_bezel = bpy.data.objects.new('Control_Bezel', me_cube_003)
ob_knob_l = bpy.data.objects.new('Knob_L', me_cylinder)
ob_knob_r = bpy.data.objects.new('Knob_R', me_cylinder_001)
ob_label_alarm = bpy.data.objects.new('Label_Alarm', me_text_008)
ob_monitor_body = bpy.data.objects.new('Monitor_Body', me_cube_001)
ob_screen = bpy.data.objects.new('Screen', me_cube_002)

# ---- transforms, parenting, visibility, modifiers, constraints
ob_pole_metal_1p5m.parent = ob_pole_root
ob_pole_metal_1p5m.location = (0.0, 0.05, 0.75)
ob_pole_base_flange.parent = ob_pole_root
ob_pole_base_flange.location = (0.0, 0.05, 0.0125)
ob_pole_top_mount.parent = ob_pole_root
ob_pole_top_mount.location = (0.0, 0.0, 0.0)
ob_pole_root.location = (0.0, 0.05, 0.0)
ob_btn_1.location = (0.0, 0.0, 1.322)
ob_btn_2.location = (0.0, 0.0, 1.322)
ob_btn_3.location = (0.0, 0.0, 1.322)
ob_btn_4.location = (0.0, 0.0, 1.322)
ob_btn_5.location = (0.0, 0.0, 1.322)
ob_btn_alarm.location = (0.0, 0.0, 1.322)
ob_control_bezel.location = (0.0, 0.0, 1.322)
ob_knob_l.location = (-0.42, -0.065, 1.503)
ob_knob_l.rotation_euler = (1.571, 0.0, 0.0)
ob_knob_r.location = (0.42, -0.065, 1.503)
ob_knob_r.rotation_euler = (1.571, 0.0, 0.0)
ob_label_alarm.location = (0.32, -0.075, 1.518)
ob_label_alarm.rotation_euler = (1.571, 0.0, 0.0)
ob_monitor_body.location = (0.0, 0.0, 1.322)
ob_screen.location = (0.0, 0.0, 1.322)

# ---- collection membership
col_collection.objects.link(ob_pole_metal_1p5m)
col_collection.objects.link(ob_pole_base_flange)
col_collection.objects.link(ob_pole_top_mount)
col_collection.objects.link(ob_pole_root)
col_vitalmonitor.objects.link(ob_btn_1)
col_vitalmonitor.objects.link(ob_btn_2)
col_vitalmonitor.objects.link(ob_btn_3)
col_vitalmonitor.objects.link(ob_btn_4)
col_vitalmonitor.objects.link(ob_btn_5)
col_vitalmonitor.objects.link(ob_btn_alarm)
col_vitalmonitor.objects.link(ob_control_bezel)
col_vitalmonitor.objects.link(ob_knob_l)
col_vitalmonitor.objects.link(ob_knob_r)
col_vitalmonitor.objects.link(ob_label_alarm)
col_vitalmonitor.objects.link(ob_monitor_body)
col_vitalmonitor.objects.link(ob_screen)

# ---- scene / render settings (as saved in the file)
scene.frame_start = 1; scene.frame_end = 250; scene.frame_set(79)
scene.render.engine = 'BLENDER_EEVEE_NEXT'
scene.render.bake_bias = 0.0
scene.render.bake_samples = 0
scene.cycles.sampling_pattern = 'TABULATED_SOBOL'
scene.eevee.use_volume_custom_range = False
bpy.context.view_layer.update()

# ---- added for rendering (the .blend has no active camera and no usable light): camera, sun
cam_auto = bpy.data.cameras.new('AutoCamera')
cam_auto.lens = 50.0
cam_auto.sensor_width = 36.0
cam_auto.clip_end = 1000.0
ob_auto_camera = bpy.data.objects.new('AutoCamera', cam_auto)
scene.collection.objects.link(ob_auto_camera)
ob_auto_camera.location = (2.26394, -2.63548, 2.9274)
ob_auto_camera.rotation_euler = (1.09748, -7.21219e-08, 0.694738)
scene.camera = ob_auto_camera
light_auto_sun = bpy.data.lights.new('AutoSun', 'SUN')
light_auto_sun.energy = 3.0
light_auto_sun.angle = 0.0523599
ob_auto_sun = bpy.data.objects.new('AutoSun', light_auto_sun)
scene.collection.objects.link(ob_auto_sun)
ob_auto_sun.rotation_euler = (0.872665, 0.174533, 0.523599)
bpy.context.view_layer.update()
